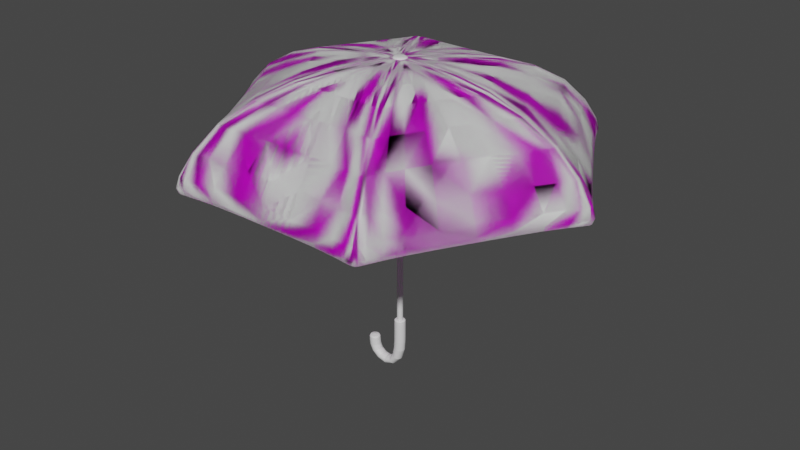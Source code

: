 # Source: umbrella_03_lowpoly_02.blend  (saved by Blender 2.81.16; exported with 4.5.12 LTS)
import bpy
from mathutils import Matrix  # noqa: F401  (used for matrix-valued properties, if any)

bpy.ops.wm.read_factory_settings(use_empty=True)
scene = bpy.context.scene
scene.name = 'Scene'

# ---- collections
col_collection = bpy.data.collections.new('Collection'); scene.collection.children.link(col_collection)

# ---- images (referenced by path relative to the original .blend; pixels are not part of the script)
import os
ASSET_DIR = os.environ.get("B2B_ASSET_DIR", "")  # directory of the original .blend (textures are referenced by path, not embedded)
HERE = os.path.dirname(os.path.abspath(__file__))  # packed textures are extracted next to this script under _unpacked/

def load_image(name, relpath, width, height, colorspace="sRGB"):
    """Load a texture the original file referenced (path relative to the .blend, or extracted next to this script)."""
    p = next((c for c in (os.path.join(HERE, relpath), os.path.join(ASSET_DIR, relpath)) if relpath and os.path.exists(c)), "")
    if p:
        img = bpy.data.images.load(p, check_existing=True)
        img.name = name
    else:  # same state as the original file: an image datablock whose file is absent (Cycles renders it pink)
        img = bpy.data.images.new(name, width, height)
        img.source = "FILE"
        img.filepath = "//" + (relpath or name)
    img.colorspace_settings.name = colorspace
    return img
img_stripes_light_png = load_image('stripes-light.png', 'stripes-light.png', 1024, 1024, 'sRGB')

# ---- materials (node trees are filled in below, after node groups)
mat_top = bpy.data.materials.new('Top')
mat_top.use_transparent_shadow = False
mat_umbrella = bpy.data.materials.new('Umbrella')
mat_umbrella.use_transparent_shadow = False
mat_rod = bpy.data.materials.new('Rod')
mat_rod.use_transparent_shadow = False
mat_handle = bpy.data.materials.new('Handle')
mat_handle.use_transparent_shadow = False

# ---- material node trees
mat_top.use_nodes = True; mat_top.node_tree.nodes.clear()
_N = mat_top.node_tree.nodes; _L = mat_top.node_tree.links
n0 = _N.new('ShaderNodeOutputMaterial'); n0.name = 'Material Output'; n0.location = (300, 300)
n1 = _N.new('ShaderNodeBsdfPrincipled'); n1.name = 'Principled BSDF'; n1.location = (10, 300)
n1.distribution = 'GGX'
n1.subsurface_method = 'BURLEY'
n1.inputs[3].default_value = 1.45
n1.inputs[27].default_value = (0.0, 0.0, 0.0, 1.0)
n1.inputs[28].default_value = 1.0
_L.new(n1.outputs[0], n0.inputs[0])
n0.is_active_output = True
mat_umbrella.use_nodes = True; mat_umbrella.node_tree.nodes.clear()
_N = mat_umbrella.node_tree.nodes; _L = mat_umbrella.node_tree.links
n0 = _N.new('ShaderNodeOutputMaterial'); n0.name = 'Material Output'; n0.location = (300, 300)
n1 = _N.new('ShaderNodeBsdfPrincipled'); n1.name = 'Principled BSDF'; n1.location = (10, 300)
n1.distribution = 'GGX'
n1.subsurface_method = 'BURLEY'
n1.inputs[3].default_value = 1.45
n1.inputs[27].default_value = (0.0, 0.0, 0.0, 1.0)
n1.inputs[28].default_value = 1.0
n2 = _N.new('ShaderNodeTexImage'); n2.name = 'Image Texture'; n2.location = (-291, 269)
n2.image = img_stripes_light_png
_L.new(n1.outputs[0], n0.inputs[0])
_L.new(n2.outputs[0], n1.inputs[0])
n0.is_active_output = True
mat_rod.use_nodes = True; mat_rod.node_tree.nodes.clear()
_N = mat_rod.node_tree.nodes; _L = mat_rod.node_tree.links
n0 = _N.new('ShaderNodeOutputMaterial'); n0.name = 'Material Output'; n0.location = (300, 300)
n1 = _N.new('ShaderNodeBsdfPrincipled'); n1.name = 'Principled BSDF'; n1.location = (10, 300)
n1.distribution = 'GGX'
n1.subsurface_method = 'BURLEY'
n1.inputs[3].default_value = 1.45
n1.inputs[27].default_value = (0.0, 0.0, 0.0, 1.0)
n1.inputs[28].default_value = 1.0
_L.new(n1.outputs[0], n0.inputs[0])
n0.is_active_output = True
mat_handle.use_nodes = True; mat_handle.node_tree.nodes.clear()
_N = mat_handle.node_tree.nodes; _L = mat_handle.node_tree.links
n0 = _N.new('ShaderNodeOutputMaterial'); n0.name = 'Material Output'; n0.location = (300, 300)
n1 = _N.new('ShaderNodeBsdfPrincipled'); n1.name = 'Principled BSDF'; n1.location = (10, 300)
n1.distribution = 'GGX'
n1.subsurface_method = 'BURLEY'
n1.inputs[3].default_value = 1.45
n1.inputs[27].default_value = (0.0, 0.0, 0.0, 1.0)
n1.inputs[28].default_value = 1.0
_L.new(n1.outputs[0], n0.inputs[0])
n0.is_active_output = True

# ---- world
world_world = bpy.data.worlds.new('World'); scene.world = world_world
world_world.use_nodes = True; world_world.node_tree.nodes.clear()
_N = world_world.node_tree.nodes; _L = world_world.node_tree.links
n0 = _N.new('ShaderNodeOutputWorld'); n0.name = 'World Output'; n0.location = (300, 300)
n1 = _N.new('ShaderNodeBackground'); n1.name = 'Background'; n1.location = (10, 300)
n1.inputs[0].default_value = (0.05088, 0.05088, 0.05088, 1.0)
_L.new(n1.outputs[0], n0.inputs[0])
n0.is_active_output = True
world_world.color = (0.05088, 0.05088, 0.05088)
world_world.use_sun_shadow = False
world_world.sun_shadow_jitter_overblur = 0.0

# ---- meshes
me_cylinder_006 = bpy.data.meshes.new('Cylinder.006')
me_cylinder_006.from_pydata([(-0.0002811, 0.09794, -3.141), (-0.0002811, 0.09794, -2.831), (0.03278, 0.09211, -3.141), (0.03278, 0.09211, -2.831), (0.06185, 0.07533, -3.141), (0.06185, 0.07533, -2.831), (0.08343, 0.04961, -3.141), (0.08343, 0.04961, -2.831), (0.09492, 0.01806, -3.141), (0.09492, 0.01806, -2.831), (0.09492, -0.01551, -3.141), (0.09492, -0.01551, -2.831), (0.08343, -0.04705, -3.141), (0.08343, -0.04705, -2.831), (0.06185, -0.07277, -3.141), (0.06185, -0.07277, -2.831), (0.03278, -0.08956, -3.141), (0.03278, -0.08956, -2.831), (-0.0002811, -0.09539, -3.141), (-0.0002811, -0.09539, -2.831), (-0.03334, -0.08956, -3.141), (-0.03334, -0.08956, -2.831), (-0.06242, -0.07277, -3.141), (-0.06242, -0.07277, -2.831), (-0.084, -0.04705, -3.141), (-0.084, -0.04705, -2.831), (-0.09548, -0.01551, -3.141), (-0.09548, -0.01551, -2.831), (-0.09548, 0.01806, -3.141), (-0.09548, 0.01806, -2.831), (-0.084, 0.04961, -3.141), (-0.084, 0.04961, -2.831), (-0.06242, 0.07533, -3.141), (-0.06242, 0.07533, -2.831), (-0.03334, 0.09211, -3.141), (-0.03334, 0.09211, -2.831), (-0.0002811, 0.09794, -3.212), (0.03278, 0.09211, -3.212), (0.06185, 0.07533, -3.212), (0.08343, 0.04961, -3.212), (0.09492, 0.01806, -3.212), (0.09492, -0.01551, -3.212), (0.08343, -0.04705, -3.212), (0.06185, -0.07277, -3.212), (0.03278, -0.08956, -3.212), (-0.0002811, -0.09539, -3.212), (-0.03334, -0.08956, -3.212), (-0.06242, -0.07277, -3.212), (-0.084, -0.04705, -3.212), (-0.09548, -0.01551, -3.212), (-0.09548, 0.01806, -3.212), (-0.084, 0.04961, -3.212), (-0.06242, 0.07533, -3.212), (-0.03334, 0.09211, -3.212), (-0.01371, 0.09794, -3.624), (0.01859, 0.09211, -3.631), (0.047, 0.07533, -3.637), (0.06809, 0.04961, -3.642), (0.07931, 0.01806, -3.644), (0.07931, -0.01551, -3.644), (0.06809, -0.04705, -3.642), (0.047, -0.07277, -3.637), (0.01859, -0.08956, -3.631), (-0.01371, -0.09539, -3.624), (-0.04602, -0.08956, -3.617), (-0.07443, -0.07277, -3.611), (-0.09552, -0.04705, -3.606), (-0.1067, -0.01551, -3.604), (-0.1067, 0.01806, -3.604), (-0.09552, 0.04961, -3.606), (-0.07443, 0.07533, -3.611), (-0.04602, 0.09211, -3.617), (-0.5416, 0.09794, -3.639), (-0.5736, 0.09211, -3.647), (-0.6017, 0.07533, -3.655), (-0.6226, 0.04961, -3.66), (-0.6337, 0.01806, -3.663), (-0.6337, -0.01551, -3.663), (-0.6226, -0.04705, -3.66), (-0.6017, -0.07277, -3.655), (-0.5736, -0.08956, -3.647), (-0.5416, -0.09539, -3.639), (-0.5097, -0.08956, -3.631), (-0.4815, -0.07277, -3.623), (-0.4607, -0.04705, -3.618), (-0.4496, -0.01551, -3.615), (-0.4496, 0.01806, -3.615), (-0.4607, 0.04961, -3.618), (-0.4815, 0.07533, -3.623), (-0.5097, 0.09211, -3.631), (-0.557, 0.09794, -3.431), (-0.5901, 0.09211, -3.431), (-0.6192, 0.07533, -3.431), (-0.6408, 0.04961, -3.431), (-0.6522, 0.01806, -3.431), (-0.6522, -0.01551, -3.431), (-0.6408, -0.04705, -3.431), (-0.6192, -0.07277, -3.431), (-0.5901, -0.08956, -3.431), (-0.557, -0.09539, -3.431), (-0.524, -0.08956, -3.431), (-0.4949, -0.07277, -3.431), (-0.4733, -0.04705, -3.431), (-0.4618, -0.01551, -3.431), (-0.4618, 0.01806, -3.431), (-0.4733, 0.04961, -3.431), (-0.4949, 0.07533, -3.431), (-0.524, 0.09211, -3.431), (-0.557, 0.09794, -3.343), (-0.5901, 0.09211, -3.343), (-0.6192, 0.07533, -3.343), (-0.6408, 0.04961, -3.343), (-0.6522, 0.01806, -3.343), (-0.6522, -0.01551, -3.343), (-0.6408, -0.04705, -3.343), (-0.6192, -0.07277, -3.343), (-0.5901, -0.08956, -3.343), (-0.557, -0.09539, -3.343), (-0.524, -0.08956, -3.343), (-0.4949, -0.07277, -3.343), (-0.4733, -0.04705, -3.343), (-0.4618, -0.01551, -3.343), (-0.4618, 0.01806, -3.343), (-0.4733, 0.04961, -3.343), (-0.4949, 0.07533, -3.343), (-0.524, 0.09211, -3.343), (-0.266, -0.01551, -3.687), (-0.2748, -0.04705, -3.882), (-0.2707, 0.09794, -3.791), (-0.266, 0.01806, -3.687), (-0.2738, -0.07277, -3.859), (-0.2666, 0.04961, -3.7), (-0.2724, -0.08956, -3.827), (-0.2724, 0.09211, -3.827), (-0.2677, 0.07533, -3.723), (-0.2707, -0.09539, -3.791), (-0.2738, 0.07533, -3.859), (-0.2691, 0.09211, -3.755), (-0.2691, -0.08956, -3.755), (-0.2748, 0.04961, -3.882), (-0.2677, -0.07277, -3.723), (-0.2754, 0.01806, -3.895), (-0.2666, -0.04705, -3.7), (-0.2754, -0.01551, -3.895), (-0.0002811, 0.09794, -2.868), (0.03278, 0.09211, -2.868), (0.06185, 0.07533, -2.868), (0.08343, 0.04961, -2.868), (0.09492, 0.01806, -2.868), (0.09492, -0.01551, -2.868), (0.08343, -0.04705, -2.868), (0.06185, -0.07277, -2.868), (0.03278, -0.08956, -2.868), (-0.0002811, -0.09539, -2.868), (-0.03334, -0.08956, -2.868), (-0.06242, -0.07277, -2.868), (-0.084, -0.04705, -2.868), (-0.09548, -0.01551, -2.868), (-0.09548, 0.01806, -2.868), (-0.084, 0.04961, -2.868), (-0.06242, 0.07533, -2.868), (-0.03334, 0.09211, -2.868), (0.7459, 1.4, 1.597), (1.377, 2.521, 1.096), (0.01472, 0.09649, 1.708), (0.1942, 0.4304, 1.707), (1.767, 3.062, 0.1825), (1.668, 3.062, 0.1825), (1.724, 2.987, 0.0532), (1.626, 2.987, 0.0532), (0.9192, 2.462, 1.096), (0.498, 1.4, 1.597), (0.1296, 0.4304, 1.707), (1.114, 3.0, 0.1938), (1.086, 2.928, 0.06402), (-0.0002811, 2.462, 1.096), (-0.0002811, 1.4, 1.597), (-0.7465, 1.4, 1.597), (-1.377, 2.521, 1.096), (-0.01528, 0.09649, 1.708), (-0.0002811, 0.4304, 1.707), (-0.1947, 0.4304, 1.707), (-0.0002811, 3.0, 0.1938), (-1.669, 3.062, 0.1825), (-0.0002811, 2.928, 0.06402), (-1.627, 2.987, 0.0532), (-0.9198, 2.462, 1.096), (-0.4986, 1.4, 1.597), (-0.1301, 0.4304, 1.707), (-1.115, 3.0, 0.1938), (-1.086, 2.928, 0.06402), (-0.05669, 0.094, 1.708), (-1.455, 2.521, 1.096), (-0.808, 1.4, 1.597), (-0.8388, 1.347, 1.597), (-1.494, 2.454, 1.096), (-0.2747, 0.3842, 1.707), (-0.2481, 0.4304, 1.707), (-1.768, 3.062, 0.1825), (-1.817, 2.977, 0.1825), (-1.724, 2.987, 0.0532), (-1.773, 2.903, 0.0532), (-1.672, 2.028, 1.096), (-0.9628, 1.132, 1.597), (-0.307, 0.3283, 1.707), (-2.04, 2.466, 0.1938), (-1.992, 2.405, 0.06402), (-1.616, 0.001279, 1.597), (-2.131, 1.232, 1.096), (-0.08274, 0.04889, 1.708), (-1.212, 0.7008, 1.597), (-1.585, 0.0546, 1.597), (-2.871, 0.06868, 1.096), (-0.3719, 0.2159, 1.707), (-0.4692, 0.04747, 1.707), (-2.597, 1.501, 0.1938), (-3.485, 0.08669, 0.1825), (-3.448, 0.001278, 0.0532), (-2.535, 1.465, 0.06402), (-3.399, 0.08596, 0.0532), (-2.591, 0.4353, 1.096), (-1.461, 0.2693, 1.597), (-0.4369, 0.1034, 1.707), (-3.155, 0.5358, 0.1938), (-3.078, 0.5243, 0.06402), (1.584, 0.0546, 1.597), (2.87, 0.06868, 1.096), (0.08968, 0.03589, 1.708), (0.4686, 0.04747, 1.707), (0.4953, 0.001279, 1.707), (3.485, 0.08669, 0.1825), (3.448, 0.001279, 0.0532), (3.399, 0.08597, 0.0532), (2.59, 0.4353, 1.096), (1.46, 0.2693, 1.597), (0.4363, 0.1034, 1.707), (3.154, 0.5358, 0.1938), (3.078, 0.5243, 0.06402), (0.05613, 0.094, 1.708), (1.454, 2.521, 1.096), (0.8075, 1.4, 1.597), (2.131, 1.232, 1.096), (1.211, 0.7008, 1.597), (0.8383, 1.347, 1.597), (1.493, 2.454, 1.096), (0.07467, 0.06188, 1.708), (0.3714, 0.2159, 1.707), (0.2742, 0.3842, 1.707), (0.2475, 0.4304, 1.707), (2.597, 1.501, 0.1938), (1.816, 2.977, 0.1825), (2.535, 1.465, 0.06402), (1.773, 2.903, 0.0532), (1.671, 2.028, 1.096), (0.9622, 1.132, 1.597), (0.3065, 0.3283, 1.707), (2.04, 2.466, 0.1938), (1.992, 2.405, 0.06402), (-0.05237, -0.09394, 1.708), (-0.7465, -1.398, 1.597), (-1.377, -2.518, 1.096), (-0.01528, -0.09394, 1.708), (-0.1947, -0.4279, 1.707), (-1.768, -3.06, 0.1825), (-1.669, -3.06, 0.1825), (-1.724, -2.985, 0.0532), (-1.627, -2.985, 0.0532), (-0.9198, -2.459, 1.096), (-0.4986, -1.398, 1.597), (-0.1301, -0.4279, 1.707), (-1.115, -2.998, 0.1938), (-1.086, -2.926, 0.06402), (0.05181, -0.09394, 1.708), (-0.0002808, -2.459, 1.096), (-0.0002809, -1.398, 1.597), (0.7459, -1.398, 1.597), (1.377, -2.518, 1.096), (0.01472, -0.09394, 1.708), (-0.000281, -0.4279, 1.707), (0.1942, -0.4279, 1.707), (-0.0002808, -2.998, 0.1938), (1.668, -3.06, 0.1825), (-0.0002808, -2.926, 0.06402), (1.626, -2.985, 0.0532), (0.9192, -2.459, 1.096), (0.498, -1.398, 1.597), (0.1296, -0.4279, 1.707), (1.114, -2.998, 0.1938), (1.086, -2.926, 0.06402), (1.454, -2.518, 1.096), (0.8075, -1.398, 1.597), (0.8383, -1.344, 1.597), (1.493, -2.451, 1.096), (0.07467, -0.05932, 1.708), (0.2742, -0.3817, 1.707), (0.2475, -0.4279, 1.707), (1.767, -3.06, 0.1825), (1.816, -2.974, 0.1825), (1.724, -2.985, 0.0532), (1.773, -2.9, 0.0532), (1.671, -2.025, 1.096), (0.9622, -1.13, 1.597), (0.3065, -0.3257, 1.707), (2.04, -2.463, 0.1938), (1.992, -2.403, 0.06402), (0.1082, -0.001216, 1.708), (2.909, 0.001278, 1.096), (1.615, 0.001278, 1.597), (2.131, -1.229, 1.096), (1.211, -0.6983, 1.597), (1.584, -0.05204, 1.597), (2.87, -0.06612, 1.096), (0.08968, -0.03333, 1.708), (0.3714, -0.2133, 1.707), (0.4686, -0.04491, 1.707), (3.534, 0.001278, 0.1825), (2.597, -1.498, 0.1938), (3.485, -0.08413, 0.1825), (2.535, -1.462, 0.06402), (3.399, -0.08341, 0.0532), (2.59, -0.4328, 1.096), (1.46, -0.2667, 1.597), (0.4363, -0.1009, 1.707), (3.154, -0.5332, 0.1938), (3.078, -0.5218, 0.06402), (-0.1088, -0.001216, 1.708), (-2.91, 0.001278, 1.096), (-1.585, -0.05204, 1.597), (-2.871, -0.06612, 1.096), (-0.4692, -0.04491, 1.707), (-0.4958, 0.001278, 1.707), (-3.535, 0.001278, 0.1825), (-3.485, -0.08413, 0.1825), (-3.399, -0.08341, 0.0532), (-2.591, -0.4328, 1.096), (-0.08737, -0.0383, 1.708), (-1.461, -0.2667, 1.597), (-0.4369, -0.1009, 1.707), (-3.155, -0.5332, 0.1938), (-3.078, -0.5218, 0.06402), (-1.455, -2.518, 1.096), (-0.808, -1.398, 1.597), (-2.131, -1.229, 1.096), (-1.212, -0.6983, 1.597), (-0.8388, -1.344, 1.597), (-1.494, -2.451, 1.096), (-0.3719, -0.2133, 1.707), (-0.2747, -0.3817, 1.707), (-0.2481, -0.4279, 1.707), (-2.597, -1.498, 0.1938), (-1.817, -2.974, 0.1825), (-2.535, -1.462, 0.06402), (-1.773, -2.9, 0.0532), (-1.672, -2.025, 1.096), (-0.9628, -1.13, 1.597), (-0.307, -0.3257, 1.707), (-2.04, -2.463, 0.1938), (-1.992, -2.403, 0.06402), (-0.0002811, 0.05415, -2.923), (0.0178, 0.05097, -2.923), (0.03371, 0.04178, -2.923), (0.04551, 0.02772, -2.923), (0.05179, 0.01046, -2.923), (0.05179, -0.007903, -2.923), (0.04551, -0.02516, -2.923), (0.03371, -0.03923, -2.923), (0.0178, -0.04841, -2.923), (-0.0002811, -0.0516, -2.923), (-0.01837, -0.04841, -2.923), (-0.03427, -0.03923, -2.923), (-0.04607, -0.02516, -2.923), (-0.05235, -0.007903, -2.923), (-0.05235, 0.01046, -2.923), (-0.04607, 0.02772, -2.923), (-0.03427, 0.04178, -2.923), (-0.01837, 0.05097, -2.923), (-0.01837, 0.05097, 1.131), (-0.03427, 0.04178, 1.131), (-0.04607, 0.02772, 1.131), (-0.05235, 0.01046, 1.131), (-0.05235, -0.007903, 1.131), (-0.04607, -0.02516, 1.131), (-0.03427, -0.03923, 1.131), (-0.01837, -0.04841, 1.131), (-0.0002811, -0.0516, 1.131), (0.0178, -0.04841, 1.131), (0.03371, -0.03923, 1.131), (0.04551, -0.02516, 1.131), (0.05179, -0.007903, 1.131), (0.05179, 0.01046, 1.131), (0.04551, 0.02772, 1.131), (0.03371, 0.04178, 1.131), (0.0178, 0.05097, 1.131), (-0.0002811, 0.05415, 1.131), (0.05179, -0.007903, -2.896), (-0.01837, -0.04841, -2.896), (-0.04607, 0.02772, -2.896), (0.04551, 0.02772, -2.896), (0.0178, -0.04841, -2.896), (-0.05235, -0.007903, -2.896), (0.0178, 0.05097, -2.896), (-0.0002811, 0.05415, -2.896), (0.04551, -0.02516, -2.896), (-0.03427, -0.03923, -2.896), (-0.03427, 0.04178, -2.896), (0.05179, 0.01046, -2.896), (-0.0002811, -0.0516, -2.896), (-0.05235, 0.01046, -2.896), (0.03371, 0.04178, -2.896), (0.03371, -0.03923, -2.896), (-0.04607, -0.02516, -2.896), (-0.01837, 0.05097, -2.896), (-0.0002811, 0.05415, 1.024), (-0.01837, 0.05097, 1.024), (-0.04607, -0.02516, 1.024), (0.03371, -0.03923, 1.024), (0.03371, 0.04178, 1.024), (0.0178, 0.05097, 1.024), (-0.05235, 0.01046, 1.024), (-0.05235, -0.007903, 1.024), (-0.0002811, -0.0516, 1.024), (0.0178, -0.04841, 1.024), (0.05179, 0.01046, 1.024), (0.04551, 0.02772, 1.024), (-0.03427, 0.04178, 1.024), (-0.04607, 0.02772, 1.024), (-0.03427, -0.03923, 1.024), (-0.01837, -0.04841, 1.024), (0.04551, -0.02516, 1.024), (0.05179, -0.007903, 1.024), (-0.0002811, 0.1226, 1.706), (-0.0467, 0.1133, 1.706), (-0.08605, 0.08705, 1.706), (-0.1123, 0.0477, 1.706), (-0.1216, 0.001278, 1.706), (-0.1123, -0.04514, 1.706), (-0.08605, -0.08449, 1.706), (-0.0467, -0.1108, 1.706), (-0.0002811, -0.12, 1.706), (0.04614, -0.1108, 1.706), (0.08549, -0.08449, 1.706), (0.1118, -0.04514, 1.706), (0.121, 0.001278, 1.706), (0.1118, 0.0477, 1.706), (0.08549, 0.08705, 1.706), (0.04614, 0.1133, 1.706), (-0.0002811, 0.1044, 1.739), (-0.03973, 0.09652, 1.739), (-0.07318, 0.07417, 1.739), (-0.09552, 0.04073, 1.739), (-0.1034, 0.001278, 1.739), (-0.09552, -0.03817, 1.739), (-0.07318, -0.07162, 1.739), (-0.03973, -0.09396, 1.739), (-0.0002811, -0.1018, 1.739), (0.03917, -0.09396, 1.739), (0.07261, -0.07162, 1.739), (0.09496, -0.03817, 1.739), (0.1028, 0.001278, 1.739), (0.09496, 0.04073, 1.739), (0.07261, 0.07417, 1.739), (0.03917, 0.09652, 1.739), (-0.0002811, 0.001278, 1.739), (0.7459, 1.4, 1.597), (1.377, 2.521, 1.096), (0.01472, 0.09649, 1.708), (0.1942, 0.4304, 1.707), (1.767, 3.062, 0.1825), (1.668, 3.062, 0.1825), (1.724, 2.987, 0.0532), (1.626, 2.987, 0.0532), (0.9192, 2.462, 1.096), (0.498, 1.4, 1.597), (0.1296, 0.4304, 1.707), (1.114, 3.0, 0.1938), (1.086, 2.928, 0.06402), (-0.0002811, 2.462, 1.096), (-0.0002811, 1.4, 1.597), (-0.7465, 1.4, 1.597), (-1.377, 2.521, 1.096), (-0.01528, 0.09649, 1.708), (-0.0002811, 0.4304, 1.707), (-0.1947, 0.4304, 1.707), (-0.0002811, 3.0, 0.1938), (-1.669, 3.062, 0.1825), (-0.0002811, 2.928, 0.06402), (-1.627, 2.987, 0.0532), (-0.9198, 2.462, 1.096), (-0.4986, 1.4, 1.597), (-0.1301, 0.4304, 1.707), (-1.115, 3.0, 0.1938), (-1.086, 2.928, 0.06402), (-0.05669, 0.094, 1.708), (-1.455, 2.521, 1.096), (-0.808, 1.4, 1.597), (-0.8388, 1.347, 1.597), (-1.494, 2.454, 1.096), (-0.2747, 0.3842, 1.707), (-0.2481, 0.4304, 1.707), (-1.768, 3.062, 0.1825), (-1.817, 2.977, 0.1825), (-1.724, 2.987, 0.0532), (-1.773, 2.903, 0.0532), (-1.672, 2.028, 1.096), (-0.9628, 1.132, 1.597), (-0.307, 0.3283, 1.707), (-2.04, 2.466, 0.1938), (-1.992, 2.405, 0.06402), (-1.616, 0.001279, 1.597), (-2.131, 1.232, 1.096), (-0.08274, 0.04889, 1.708), (-1.212, 0.7008, 1.597), (-1.585, 0.0546, 1.597), (-2.871, 0.06868, 1.096), (-0.3719, 0.2159, 1.707), (-0.4692, 0.04747, 1.707), (-2.597, 1.501, 0.1938), (-3.485, 0.08669, 0.1825), (-3.448, 0.001278, 0.0532), (-2.535, 1.465, 0.06402), (-3.399, 0.08596, 0.0532), (-2.591, 0.4353, 1.096), (-1.461, 0.2693, 1.597), (-0.4369, 0.1034, 1.707), (-3.155, 0.5358, 0.1938), (-3.078, 0.5243, 0.06402), (1.584, 0.0546, 1.597), (2.87, 0.06868, 1.096), (0.08968, 0.03589, 1.708), (0.4686, 0.04747, 1.707), (0.4953, 0.001279, 1.707), (3.485, 0.08669, 0.1825), (3.448, 0.001279, 0.0532), (3.399, 0.08597, 0.0532), (2.59, 0.4353, 1.096), (1.46, 0.2693, 1.597), (0.4363, 0.1034, 1.707), (3.154, 0.5358, 0.1938), (3.078, 0.5243, 0.06402), (0.05613, 0.094, 1.708), (1.454, 2.521, 1.096), (0.8075, 1.4, 1.597), (2.131, 1.232, 1.096), (1.211, 0.7008, 1.597), (0.8383, 1.347, 1.597), (1.493, 2.454, 1.096), (0.07467, 0.06188, 1.708), (0.3714, 0.2159, 1.707), (0.2742, 0.3842, 1.707), (0.2475, 0.4304, 1.707), (2.597, 1.501, 0.1938), (1.816, 2.977, 0.1825), (2.535, 1.465, 0.06402), (1.773, 2.903, 0.0532), (1.671, 2.028, 1.096), (0.9622, 1.132, 1.597), (0.3065, 0.3283, 1.707), (2.04, 2.466, 0.1938), (1.992, 2.405, 0.06402), (-0.05237, -0.09394, 1.708), (-0.7465, -1.398, 1.597), (-1.377, -2.518, 1.096), (-0.01528, -0.09394, 1.708), (-0.1947, -0.4279, 1.707), (-1.768, -3.06, 0.1825), (-1.669, -3.06, 0.1825), (-1.724, -2.985, 0.0532), (-1.627, -2.985, 0.0532), (-0.9198, -2.459, 1.096), (-0.4986, -1.398, 1.597), (-0.1301, -0.4279, 1.707), (-1.115, -2.998, 0.1938), (-1.086, -2.926, 0.06402), (0.05181, -0.09394, 1.708), (-0.0002808, -2.459, 1.096), (-0.0002809, -1.398, 1.597), (0.7459, -1.398, 1.597), (1.377, -2.518, 1.096), (0.01472, -0.09394, 1.708), (-0.000281, -0.4279, 1.707), (0.1942, -0.4279, 1.707), (-0.0002808, -2.998, 0.1938), (1.668, -3.06, 0.1825), (-0.0002808, -2.926, 0.06402), (1.626, -2.985, 0.0532), (0.9192, -2.459, 1.096), (0.498, -1.398, 1.597), (0.1296, -0.4279, 1.707), (1.114, -2.998, 0.1938), (1.086, -2.926, 0.06402), (1.454, -2.518, 1.096), (0.8075, -1.398, 1.597), (0.8383, -1.344, 1.597), (1.493, -2.451, 1.096), (0.07467, -0.05932, 1.708), (0.2742, -0.3817, 1.707), (0.2475, -0.4279, 1.707), (1.767, -3.06, 0.1825), (1.816, -2.974, 0.1825), (1.724, -2.985, 0.0532), (1.773, -2.9, 0.0532), (1.671, -2.025, 1.096), (0.9622, -1.13, 1.597), (0.3065, -0.3257, 1.707), (2.04, -2.463, 0.1938), (1.992, -2.403, 0.06402), (0.1082, -0.001216, 1.708), (2.909, 0.001278, 1.096), (1.615, 0.001278, 1.597), (2.131, -1.229, 1.096), (1.211, -0.6983, 1.597), (1.584, -0.05204, 1.597), (2.87, -0.06612, 1.096), (0.08968, -0.03333, 1.708), (0.3714, -0.2133, 1.707), (0.4686, -0.04491, 1.707), (3.534, 0.001278, 0.1825), (2.597, -1.498, 0.1938), (3.485, -0.08413, 0.1825), (2.535, -1.462, 0.06402), (3.399, -0.08341, 0.0532), (2.59, -0.4328, 1.096), (1.46, -0.2667, 1.597), (0.4363, -0.1009, 1.707), (3.154, -0.5332, 0.1938), (3.078, -0.5218, 0.06402), (-0.1088, -0.001216, 1.708), (-2.91, 0.001278, 1.096), (-1.585, -0.05204, 1.597), (-2.871, -0.06612, 1.096), (-0.4692, -0.04491, 1.707), (-0.4958, 0.001278, 1.707), (-3.535, 0.001278, 0.1825), (-3.485, -0.08413, 0.1825), (-3.399, -0.08341, 0.0532), (-2.591, -0.4328, 1.096), (-0.08737, -0.0383, 1.708), (-1.461, -0.2667, 1.597), (-0.4369, -0.1009, 1.707), (-3.155, -0.5332, 0.1938), (-3.078, -0.5218, 0.06402), (-1.455, -2.518, 1.096), (-0.808, -1.398, 1.597), (-2.131, -1.229, 1.096), (-1.212, -0.6983, 1.597), (-0.8388, -1.344, 1.597), (-1.494, -2.451, 1.096), (-0.3719, -0.2133, 1.707), (-0.2747, -0.3817, 1.707), (-0.2481, -0.4279, 1.707), (-2.597, -1.498, 0.1938), (-1.817, -2.974, 0.1825), (-2.535, -1.462, 0.06402), (-1.773, -2.9, 0.0532), (-1.672, -2.025, 1.096), (-0.9628, -1.13, 1.597), (-0.307, -0.3257, 1.707), (-2.04, -2.463, 0.1938), (-1.992, -2.403, 0.06402)], [], [(144, 1, 3, 145), (145, 3, 5, 146), (146, 5, 7, 147), (147, 7, 9, 148), (148, 9, 11, 149), (149, 11, 13, 150), (150, 13, 15, 151), (151, 15, 17, 152), (152, 17, 19, 153), (153, 19, 21, 154), (154, 21, 23, 155), (155, 23, 25, 156), (156, 25, 27, 157), (157, 27, 29, 158), (158, 29, 31, 159), (159, 31, 33, 160), (3, 1, 35, 33, 31, 29, 27, 25, 23, 21, 19, 17, 15, 13, 11, 9, 7, 5), (160, 33, 35, 161), (161, 35, 1, 144), (4, 6, 39, 38), (48, 49, 67, 66), (14, 16, 44, 43), (0, 2, 37, 36), (24, 26, 49, 48), (34, 0, 36, 53), (10, 12, 42, 41), (20, 22, 47, 46), (30, 32, 52, 51), (6, 8, 40, 39), (16, 18, 45, 44), (26, 28, 50, 49), (2, 4, 38, 37), (12, 14, 43, 42), (22, 24, 48, 47), (32, 34, 53, 52), (8, 10, 41, 40), (18, 20, 46, 45), (28, 30, 51, 50), (41, 42, 60, 59), (49, 50, 68, 67), (42, 43, 61, 60), (50, 51, 69, 68), (43, 44, 62, 61), (36, 37, 55, 54), (51, 52, 70, 69), (44, 45, 63, 62), (37, 38, 56, 55), (52, 53, 71, 70), (45, 46, 64, 63), (38, 39, 57, 56), (53, 36, 54, 71), (46, 47, 65, 64), (39, 40, 58, 57), (47, 48, 66, 65), (40, 41, 59, 58), (86, 87, 105, 104), (126, 129, 86, 85), (127, 130, 79, 78), (129, 131, 87, 86), (130, 132, 80, 79), (128, 133, 73, 72), (131, 134, 88, 87), (132, 135, 81, 80), (133, 136, 74, 73), (134, 137, 89, 88), (135, 138, 82, 81), (136, 139, 75, 74), (137, 128, 72, 89), (138, 140, 83, 82), (139, 141, 76, 75), (140, 142, 84, 83), (141, 143, 77, 76), (142, 126, 85, 84), (105, 106, 124, 123), (79, 80, 98, 97), (72, 73, 91, 90), (87, 88, 106, 105), (80, 81, 99, 98), (73, 74, 92, 91), (88, 89, 107, 106), (81, 82, 100, 99), (74, 75, 93, 92), (89, 72, 90, 107), (82, 83, 101, 100), (75, 76, 94, 93), (83, 84, 102, 101), (76, 77, 95, 94), (84, 85, 103, 102), (77, 78, 96, 95), (85, 86, 104, 103), (78, 79, 97, 96), (108, 109, 110, 111, 112, 113, 114, 115, 116, 117, 118, 119, 120, 121, 122, 123, 124, 125), (98, 99, 117, 116), (91, 92, 110, 109), (106, 107, 125, 124), (99, 100, 118, 117), (92, 93, 111, 110), (107, 90, 108, 125), (100, 101, 119, 118), (93, 94, 112, 111), (101, 102, 120, 119), (94, 95, 113, 112), (102, 103, 121, 120), (95, 96, 114, 113), (103, 104, 122, 121), (96, 97, 115, 114), (104, 105, 123, 122), (97, 98, 116, 115), (90, 91, 109, 108), (67, 126, 142, 66), (59, 143, 141, 58), (66, 142, 140, 65), (58, 141, 139, 57), (65, 140, 138, 64), (54, 128, 137, 71), (57, 139, 136, 56), (64, 138, 135, 63), (71, 137, 134, 70), (56, 136, 133, 55), (63, 135, 132, 62), (70, 134, 131, 69), (55, 133, 128, 54), (62, 132, 130, 61), (69, 131, 129, 68), (61, 130, 127, 60), (68, 129, 126, 67), (143, 127, 78, 77), (60, 127, 143, 59), (34, 161, 144, 0), (32, 160, 161, 34), (30, 159, 160, 32), (28, 158, 159, 30), (26, 157, 158, 28), (24, 156, 157, 26), (22, 155, 156, 24), (20, 154, 155, 22), (18, 153, 154, 20), (16, 152, 153, 18), (14, 151, 152, 16), (12, 150, 151, 14), (10, 149, 150, 12), (8, 148, 149, 10), (6, 147, 148, 8), (4, 146, 147, 6), (2, 145, 146, 4), (0, 144, 145, 2), (170, 175, 176, 171), (172, 180, 179), (248, 165, 164, 238), (239, 163, 162, 240), (240, 162, 165, 248), (171, 176, 180, 172), (170, 173, 182, 175), (239, 166, 167, 163), (173, 174, 184, 182), (166, 168, 169, 167), (167, 169, 174, 173), (163, 167, 173, 170), (162, 171, 172, 165), (165, 172, 179, 164), (163, 170, 171, 162), (186, 187, 176, 175), (188, 179, 180), (197, 191, 179, 181), (192, 193, 177, 178), (193, 197, 181, 177), (187, 188, 180, 176), (186, 175, 182, 189), (192, 178, 183, 198), (189, 182, 184, 190), (198, 183, 185, 200), (183, 189, 190, 185), (178, 186, 189, 183), (177, 181, 188, 187), (181, 179, 188), (178, 177, 187, 186), (202, 208, 210, 203), (204, 213, 209), (197, 196, 209, 191), (192, 195, 194, 193), (193, 194, 196, 197), (203, 210, 213, 204), (202, 205, 215, 208), (192, 198, 199, 195), (205, 206, 218, 215), (198, 200, 201, 199), (199, 201, 206, 205), (195, 199, 205, 202), (194, 203, 204, 196), (196, 204, 209), (195, 202, 203, 194), (220, 221, 210, 208), (222, 209, 213), (330, 325, 209, 214), (326, 207, 211, 212), (207, 330, 214, 211), (221, 222, 213, 210), (220, 208, 215, 223), (326, 212, 216, 331), (223, 215, 218, 224), (331, 216, 219, 217), (216, 223, 224, 219), (212, 220, 223, 216), (211, 214, 222, 221), (214, 209, 222), (212, 211, 221, 220), (233, 241, 242, 234), (235, 246, 245), (229, 228, 227, 305), (306, 226, 225, 307), (307, 225, 228, 229), (234, 242, 246, 235), (233, 236, 249, 241), (306, 315, 230, 226), (236, 237, 251, 249), (315, 231, 232, 230), (230, 232, 237, 236), (226, 230, 236, 233), (225, 234, 235, 228), (228, 235, 245, 227), (226, 233, 234, 225), (253, 254, 242, 241), (255, 245, 246), (248, 238, 245, 247), (239, 240, 243, 244), (240, 248, 247, 243), (254, 255, 246, 242), (253, 241, 249, 256), (239, 244, 250, 166), (256, 249, 251, 257), (166, 250, 252, 168), (250, 256, 257, 252), (244, 253, 256, 250), (243, 247, 255, 254), (247, 245, 255), (244, 243, 254, 253), (267, 273, 274, 268), (269, 278, 261), (348, 262, 261, 258), (340, 260, 259, 341), (341, 259, 262, 348), (268, 274, 278, 269), (267, 270, 280, 273), (340, 263, 264, 260), (270, 271, 282, 280), (263, 265, 266, 264), (264, 266, 271, 270), (260, 264, 270, 267), (259, 268, 269, 262), (262, 269, 261), (260, 267, 268, 259), (284, 285, 274, 273), (286, 261, 278), (295, 272, 277, 279), (289, 290, 275, 276), (290, 295, 279, 275), (285, 286, 278, 274), (284, 273, 280, 287), (289, 276, 281, 296), (287, 280, 282, 288), (296, 281, 283, 298), (281, 287, 288, 283), (276, 284, 287, 281), (275, 279, 286, 285), (279, 277, 261, 286), (276, 275, 285, 284), (300, 308, 309, 301), (302, 313, 293), (295, 294, 293, 272), (289, 292, 291, 290), (290, 291, 294, 295), (301, 309, 313, 302), (300, 303, 316, 308), (289, 296, 297, 292), (303, 304, 318, 316), (296, 298, 299, 297), (297, 299, 304, 303), (292, 297, 303, 300), (291, 301, 302, 294), (294, 302, 293), (292, 300, 301, 291), (320, 321, 309, 308), (322, 293, 313), (229, 305, 312, 314), (306, 307, 310, 311), (307, 229, 314, 310), (321, 322, 313, 309), (320, 308, 316, 323), (306, 311, 317, 315), (323, 316, 318, 324), (315, 317, 319, 231), (317, 323, 324, 319), (311, 320, 323, 317), (310, 314, 322, 321), (314, 312, 293, 322), (311, 310, 321, 320), (334, 342, 343, 336), (337, 346, 335), (330, 329, 335, 325), (326, 328, 327, 207), (207, 327, 329, 330), (336, 343, 346, 337), (334, 338, 349, 342), (326, 331, 332, 328), (338, 339, 351, 349), (331, 217, 333, 332), (332, 333, 339, 338), (328, 332, 338, 334), (327, 336, 337, 329), (329, 337, 335), (328, 334, 336, 327), (353, 354, 343, 342), (355, 335, 346), (348, 258, 335, 347), (340, 341, 344, 345), (341, 348, 347, 344), (354, 355, 346, 343), (353, 342, 349, 356), (340, 345, 350, 263), (356, 349, 351, 357), (263, 350, 352, 265), (350, 356, 357, 352), (345, 353, 356, 350), (344, 347, 355, 354), (347, 335, 355), (345, 344, 354, 353), (364, 363, 394, 402), (368, 369, 370, 371, 372, 373, 374, 375, 358, 359, 360, 361, 362, 363, 364, 365, 366, 367), (373, 372, 407, 396), (363, 362, 405, 394), (374, 373, 396, 404), (368, 367, 406, 395), (375, 374, 404, 411), (370, 369, 403, 410), (365, 364, 402, 409), (360, 359, 400, 408), (372, 371, 399, 407), (369, 368, 395, 403), (367, 366, 398, 406), (362, 361, 397, 405), (358, 375, 411, 401), (359, 358, 401, 400), (428, 429, 388, 387), (366, 365, 409, 398), (361, 360, 408, 397), (425, 418, 379, 378), (429, 422, 389, 388), (424, 425, 378, 377), (427, 420, 384, 383), (413, 424, 377, 376), (414, 426, 382, 381), (415, 428, 387, 386), (416, 417, 392, 391), (418, 419, 380, 379), (426, 427, 383, 382), (420, 421, 385, 384), (422, 423, 390, 389), (412, 413, 376, 393), (417, 412, 393, 392), (421, 415, 386, 385), (423, 416, 391, 390), (419, 414, 381, 380), (392, 393, 376, 377, 378, 379, 380, 381, 382, 383, 384, 385, 386, 387, 388, 389, 390, 391), (399, 410, 414, 419), (397, 408, 416, 423), (398, 409, 415, 421), (400, 401, 412, 417), (401, 411, 413, 412), (405, 397, 423, 422), (406, 398, 421, 420), (403, 395, 427, 426), (407, 399, 419, 418), (408, 400, 417, 416), (409, 402, 428, 415), (410, 403, 426, 414), (411, 404, 424, 413), (395, 406, 420, 427), (404, 396, 425, 424), (394, 405, 422, 429), (396, 407, 418, 425), (402, 394, 429, 428), (371, 370, 410, 399), (459, 460, 462), (431, 432, 448, 447), (439, 440, 456, 455), (432, 433, 449, 448), (440, 441, 457, 456), (433, 434, 450, 449), (441, 442, 458, 457), (434, 435, 451, 450), (442, 443, 459, 458), (435, 436, 452, 451), (443, 444, 460, 459), (436, 437, 453, 452), (444, 445, 461, 460), (437, 438, 454, 453), (430, 431, 447, 446), (445, 430, 446, 461), (438, 439, 455, 454), (452, 453, 462), (460, 461, 462), (453, 454, 462), (446, 447, 462), (461, 446, 462), (454, 455, 462), (447, 448, 462), (455, 456, 462), (448, 449, 462), (456, 457, 462), (449, 450, 462), (457, 458, 462), (450, 451, 462), (458, 459, 462), (451, 452, 462), (245, 238, 164, 179, 191, 209, 325, 335, 258, 261, 277, 272, 293, 312, 305, 227), (471, 472, 477, 476), (473, 480, 481), (549, 539, 465, 466), (540, 541, 463, 464), (541, 549, 466, 463), (472, 473, 481, 477), (471, 476, 483, 474), (540, 464, 468, 467), (474, 483, 485, 475), (467, 468, 470, 469), (468, 474, 475, 470), (464, 471, 474, 468), (463, 466, 473, 472), (466, 465, 480, 473), (464, 463, 472, 471), (487, 476, 477, 488), (489, 481, 480), (498, 482, 480, 492), (493, 479, 478, 494), (494, 478, 482, 498), (488, 477, 481, 489), (487, 490, 483, 476), (493, 499, 484, 479), (490, 491, 485, 483), (499, 501, 486, 484), (484, 486, 491, 490), (479, 484, 490, 487), (478, 488, 489, 482), (482, 489, 480), (479, 487, 488, 478), (503, 504, 511, 509), (505, 510, 514), (498, 492, 510, 497), (493, 494, 495, 496), (494, 498, 497, 495), (504, 505, 514, 511), (503, 509, 516, 506), (493, 496, 500, 499), (506, 516, 519, 507), (499, 500, 502, 501), (500, 506, 507, 502), (496, 503, 506, 500), (495, 497, 505, 504), (497, 510, 505), (496, 495, 504, 503), (521, 509, 511, 522), (523, 514, 510), (631, 515, 510, 626), (627, 513, 512, 508), (508, 512, 515, 631), (522, 511, 514, 523), (521, 524, 516, 509), (627, 632, 517, 513), (524, 525, 519, 516), (632, 518, 520, 517), (517, 520, 525, 524), (513, 517, 524, 521), (512, 522, 523, 515), (515, 523, 510), (513, 521, 522, 512), (534, 535, 543, 542), (536, 546, 547), (530, 606, 528, 529), (607, 608, 526, 527), (608, 530, 529, 526), (535, 536, 547, 543), (534, 542, 550, 537), (607, 527, 531, 616), (537, 550, 552, 538), (616, 531, 533, 532), (531, 537, 538, 533), (527, 534, 537, 531), (526, 529, 536, 535), (529, 528, 546, 536), (527, 526, 535, 534), (554, 542, 543, 555), (556, 547, 546), (549, 548, 546, 539), (540, 545, 544, 541), (541, 544, 548, 549), (555, 543, 547, 556), (554, 557, 550, 542), (540, 467, 551, 545), (557, 558, 552, 550), (467, 469, 553, 551), (551, 553, 558, 557), (545, 551, 557, 554), (544, 555, 556, 548), (548, 556, 546), (545, 554, 555, 544), (568, 569, 575, 574), (570, 562, 579), (649, 559, 562, 563), (641, 642, 560, 561), (642, 649, 563, 560), (569, 570, 579, 575), (568, 574, 581, 571), (641, 561, 565, 564), (571, 581, 583, 572), (564, 565, 567, 566), (565, 571, 572, 567), (561, 568, 571, 565), (560, 563, 570, 569), (563, 562, 570), (561, 560, 569, 568), (585, 574, 575, 586), (587, 579, 562), (596, 580, 578, 573), (590, 577, 576, 591), (591, 576, 580, 596), (586, 575, 579, 587), (585, 588, 581, 574), (590, 597, 582, 577), (588, 589, 583, 581), (597, 599, 584, 582), (582, 584, 589, 588), (577, 582, 588, 585), (576, 586, 587, 580), (580, 587, 562, 578), (577, 585, 586, 576), (601, 602, 610, 609), (603, 594, 614), (596, 573, 594, 595), (590, 591, 592, 593), (591, 596, 595, 592), (602, 603, 614, 610), (601, 609, 617, 604), (590, 593, 598, 597), (604, 617, 619, 605), (597, 598, 600, 599), (598, 604, 605, 600), (593, 601, 604, 598), (592, 595, 603, 602), (595, 594, 603), (593, 592, 602, 601), (621, 609, 610, 622), (623, 614, 594), (530, 615, 613, 606), (607, 612, 611, 608), (608, 611, 615, 530), (622, 610, 614, 623), (621, 624, 617, 609), (607, 616, 618, 612), (624, 625, 619, 617), (616, 532, 620, 618), (618, 620, 625, 624), (612, 618, 624, 621), (611, 622, 623, 615), (615, 623, 594, 613), (612, 621, 622, 611), (635, 637, 644, 643), (638, 636, 647), (631, 626, 636, 630), (627, 508, 628, 629), (508, 631, 630, 628), (637, 638, 647, 644), (635, 643, 650, 639), (627, 629, 633, 632), (639, 650, 652, 640), (632, 633, 634, 518), (633, 639, 640, 634), (629, 635, 639, 633), (628, 630, 638, 637), (630, 636, 638), (629, 628, 637, 635), (654, 643, 644, 655), (656, 647, 636), (649, 648, 636, 559), (641, 646, 645, 642), (642, 645, 648, 649), (655, 644, 647, 656), (654, 657, 650, 643), (641, 564, 651, 646), (657, 658, 652, 650), (564, 566, 653, 651), (651, 653, 658, 657), (646, 651, 657, 654), (645, 655, 656, 648), (648, 656, 636), (646, 654, 655, 645), (546, 528, 606, 613, 594, 573, 578, 562, 559, 636, 626, 510, 492, 480, 465, 539)])
me_cylinder_006.polygons.foreach_set('use_smooth', [0, 0, 0, 0, 0, 0, 0, 0, 0, 0, 0, 0, 0, 0, 0, 0, 0, 0, 0, 0, 0, 0, 0, 0, 0, 0, 0, 0, 0, 0, 0, 0, 0, 0, 0, 0, 0, 0, 0, 0, 0, 0, 0, 0, 0, 0, 0, 0, 0, 0, 0, 0, 0, 0, 0, 0, 0, 0, 0, 0, 0, 0, 0, 0, 0, 0, 0, 0, 0, 0, 0, 0, 0, 0, 0, 0, 0, 0, 0, 0, 0, 0, 0, 0, 0, 0, 0, 0, 0, 0, 0, 0, 0, 0, 0, 0, 0, 0, 0, 0, 0, 0, 0, 0, 0, 0, 0, 0, 0, 0, 0, 0, 0, 0, 0, 0, 0, 0, 0, 0, 0, 0, 0, 0, 0, 0, 0, 0, 0, 0, 0, 0, 0, 0, 0, 0, 0, 0, 0, 0, 0, 0, 0, 0, 0, 0, 1, 1, 1, 1, 1, 1, 1, 1, 1, 1, 1, 1, 1, 1, 1, 1, 1, 1, 1, 1, 1, 1, 1, 1, 1, 1, 1, 1, 1, 1, 1, 1, 1, 1, 1, 1, 1, 1, 1, 1, 1, 1, 1, 1, 1, 1, 1, 1, 1, 1, 1, 1, 1, 1, 1, 1, 1, 1, 1, 1, 1, 1, 1, 1, 1, 1, 1, 1, 1, 1, 1, 1, 1, 1, 1, 1, 1, 1, 1, 1, 1, 1, 1, 1, 1, 1, 1, 1, 1, 1, 1, 1, 1, 1, 1, 1, 1, 1, 1, 1, 1, 1, 1, 1, 1, 1, 1, 1, 1, 1, 1, 1, 1, 1, 1, 1, 1, 1, 1, 1, 1, 1, 1, 1, 1, 1, 1, 1, 1, 1, 1, 1, 1, 1, 1, 1, 1, 1, 1, 1, 1, 1, 1, 1, 1, 1, 1, 1, 1, 1, 1, 1, 1, 1, 1, 1, 1, 1, 1, 1, 1, 1, 1, 1, 1, 1, 1, 1, 1, 1, 1, 1, 1, 1, 1, 1, 1, 1, 1, 1, 0, 0, 0, 0, 0, 0, 0, 0, 0, 0, 0, 0, 0, 0, 0, 0, 0, 0, 0, 0, 0, 0, 0, 0, 0, 0, 0, 0, 0, 0, 0, 0, 0, 0, 0, 0, 0, 0, 0, 0, 0, 0, 0, 0, 0, 0, 0, 0, 0, 0, 0, 0, 0, 0, 0, 0, 1, 1, 1, 1, 1, 1, 1, 1, 1, 1, 1, 1, 1, 1, 1, 1, 1, 1, 1, 1, 1, 1, 1, 1, 1, 1, 1, 1, 1, 1, 1, 1, 1, 1, 1, 1, 1, 1, 1, 1, 1, 1, 1, 1, 1, 1, 1, 1, 1, 1, 1, 1, 1, 1, 1, 1, 1, 1, 1, 1, 1, 1, 1, 1, 1, 1, 1, 1, 1, 1, 1, 1, 1, 1, 1, 1, 1, 1, 1, 1, 1, 1, 1, 1, 1, 1, 1, 1, 1, 1, 1, 1, 1, 1, 1, 1, 1, 1, 1, 1, 1, 1, 1, 1, 1, 1, 1, 1, 1, 1, 1, 1, 1, 1, 1, 1, 1, 1, 1, 1, 1, 1, 1, 1, 1, 1, 1, 1, 1, 1, 1, 1, 1, 1, 1, 1, 1, 1, 1, 1, 1, 1, 1, 1, 1, 1, 1, 1, 1, 1, 1, 1, 1, 1, 1, 1, 1, 1, 1, 1, 1, 1, 1, 1, 1, 1, 1, 1, 1, 1, 1, 1, 1, 1, 1, 1, 1, 1, 1, 1, 1, 1, 1, 1, 1, 1, 1, 1, 1, 1, 1, 1, 1, 1, 1, 1, 1, 1, 1, 1, 1, 1, 1, 1, 1, 1, 1, 1, 1, 1, 1, 1, 1, 1])
me_cylinder_006.polygons.foreach_set('material_index', [3, 3, 3, 3, 3, 3, 3, 3, 3, 3, 3, 3, 3, 3, 3, 3, 3, 3, 3, 3, 3, 3, 3, 3, 3, 3, 3, 3, 3, 3, 3, 3, 3, 3, 3, 3, 3, 3, 3, 3, 3, 3, 3, 3, 3, 3, 3, 3, 3, 3, 3, 3, 3, 3, 3, 3, 3, 3, 3, 3, 3, 3, 3, 3, 3, 3, 3, 3, 3, 3, 3, 3, 3, 3, 3, 3, 3, 3, 3, 3, 3, 3, 3, 3, 3, 3, 3, 3, 3, 3, 3, 3, 3, 3, 3, 3, 3, 3, 3, 3, 3, 3, 3, 3, 3, 3, 3, 3, 3, 3, 3, 3, 3, 3, 3, 3, 3, 3, 3, 3, 3, 3, 3, 3, 3, 3, 3, 3, 3, 3, 3, 3, 3, 3, 3, 3, 3, 3, 3, 3, 3, 3, 3, 3, 3, 3, 1, 1, 1, 1, 1, 1, 1, 1, 1, 1, 1, 1, 1, 1, 1, 1, 1, 1, 1, 1, 1, 1, 1, 1, 1, 1, 1, 1, 1, 1, 1, 1, 1, 1, 1, 1, 1, 1, 1, 1, 1, 1, 1, 1, 1, 1, 1, 1, 1, 1, 1, 1, 1, 1, 1, 1, 1, 1, 1, 1, 1, 1, 1, 1, 1, 1, 1, 1, 1, 1, 1, 1, 1, 1, 1, 1, 1, 1, 1, 1, 1, 1, 1, 1, 1, 1, 1, 1, 1, 1, 1, 1, 1, 1, 1, 1, 1, 1, 1, 1, 1, 1, 1, 1, 1, 1, 1, 1, 1, 1, 1, 1, 1, 1, 1, 1, 1, 1, 1, 1, 1, 1, 1, 1, 1, 1, 1, 1, 1, 1, 1, 1, 1, 1, 1, 1, 1, 1, 1, 1, 1, 1, 1, 1, 1, 1, 1, 1, 1, 1, 1, 1, 1, 1, 1, 1, 1, 1, 1, 1, 1, 1, 1, 1, 1, 1, 1, 1, 1, 1, 1, 1, 1, 1, 1, 1, 1, 1, 1, 1, 2, 2, 2, 2, 2, 2, 2, 2, 2, 2, 2, 2, 2, 2, 2, 2, 2, 2, 2, 2, 2, 2, 2, 2, 2, 2, 2, 2, 2, 2, 2, 2, 2, 2, 2, 2, 2, 2, 2, 2, 2, 2, 2, 2, 2, 2, 2, 2, 2, 2, 2, 2, 2, 2, 2, 2, 0, 0, 0, 0, 0, 0, 0, 0, 0, 0, 0, 0, 0, 0, 0, 0, 0, 0, 0, 0, 0, 0, 0, 0, 0, 0, 0, 0, 0, 0, 0, 0, 1, 0, 0, 0, 0, 0, 0, 0, 0, 0, 0, 0, 0, 0, 0, 0, 0, 0, 0, 0, 0, 0, 0, 0, 0, 0, 0, 0, 0, 0, 0, 0, 0, 0, 0, 0, 0, 0, 0, 0, 0, 0, 0, 0, 0, 0, 0, 0, 0, 0, 0, 0, 0, 0, 0, 0, 0, 0, 0, 0, 0, 0, 0, 0, 0, 0, 0, 0, 0, 0, 0, 0, 0, 0, 0, 0, 0, 0, 0, 0, 0, 0, 0, 0, 0, 0, 0, 0, 0, 0, 0, 0, 0, 0, 0, 0, 0, 0, 0, 0, 0, 0, 0, 0, 0, 0, 0, 0, 0, 0, 0, 0, 0, 0, 0, 0, 0, 0, 0, 0, 0, 0, 0, 0, 0, 0, 0, 0, 0, 0, 0, 0, 0, 0, 0, 0, 0, 0, 0, 0, 0, 0, 0, 0, 0, 0, 0, 0, 0, 0, 0, 0, 0, 0, 0, 0, 0, 0, 0, 0, 0, 0, 0, 0, 0, 0, 0, 0, 0, 0, 0, 0, 0, 0, 0, 0, 0, 0, 0, 0, 0, 0])
_uv = me_cylinder_006.uv_layers.new(name='UVMap')
_uv.uv.foreach_set('vector', [0.9204, 0.03703, 0.9173, 0.03703, 0.9173, 0.04013, 0.9204, 0.04013, 0.9153, 0.03703, 0.9121, 0.03703, 0.9121, 0.04013, 0.9153, 0.04013, 0.9204, 0.03193, 0.9173, 0.03193, 0.9173, 0.03503, 0.9204, 0.03503, 0.9153, 0.03193, 0.9121, 0.03193, 0.9121, 0.03503, 0.9153, 0.03503, 0.9307, 0.03703, 0.9276, 0.03703, 0.9276, 0.04013, 0.9307, 0.04013, 0.9256, 0.03703, 0.9224, 0.03703, 0.9224, 0.04013, 0.9256, 0.04013, 0.9307, 0.03193, 0.9276, 0.03193, 0.9276, 0.03503, 0.9307, 0.03503, 0.9256, 0.03193, 0.9224, 0.03193, 0.9224, 0.03503, 0.9256, 0.03503, 0.9204, 0.04724, 0.9173, 0.04724, 0.9173, 0.05034, 0.9204, 0.05034, 0.9153, 0.04724, 0.9121, 0.04724, 0.9121, 0.05034, 0.9153, 0.05034, 0.9204, 0.04214, 0.9173, 0.04214, 0.9173, 0.04524, 0.9204, 0.04524, 0.9153, 0.04214, 0.9121, 0.04214, 0.9121, 0.04524, 0.9153, 0.04524, 0.9307, 0.04724, 0.9276, 0.04724, 0.9276, 0.05034, 0.9307, 0.05034, 0.9256, 0.04724, 0.9224, 0.04724, 0.9224, 0.05034, 0.9256, 0.05034, 0.9307, 0.04214, 0.9276, 0.04214, 0.9276, 0.04524, 0.9307, 0.04524, 0.9256, 0.04214, 0.9224, 0.04214, 0.9224, 0.04524, 0.9256, 0.04524, 0.3147, 0.03346, 0.3147, 0.02672, 0.3171, 0.02039, 0.3215, 0.01523, 0.3275, 0.01186, 0.3343, 0.01069, 0.3411, 0.01186, 0.3471, 0.01523, 0.3516, 0.02039, 0.3539, 0.02672, 0.3539, 0.03346, 0.3516, 0.0398, 0.3471, 0.04496, 0.3411, 0.04833, 0.3343, 0.0495, 0.3275, 0.04833, 0.3215, 0.04496, 0.3171, 0.0398, 0.941, 0.01663, 0.9379, 0.01663, 0.9379, 0.01973, 0.941, 0.01973, 0.9359, 0.01663, 0.9327, 0.01663, 0.9327, 0.01973, 0.9359, 0.01973, 0.941, 0.01152, 0.9379, 0.01152, 0.9379, 0.01462, 0.941, 0.01462, 0.9359, 0.01152, 0.9327, 0.01152, 0.9327, 0.01462, 0.9359, 0.01462, 0.9514, 0.01663, 0.9482, 0.01663, 0.9482, 0.01973, 0.9514, 0.01973, 0.9462, 0.01663, 0.9431, 0.01663, 0.9431, 0.01973, 0.9462, 0.01973, 0.9514, 0.01152, 0.9482, 0.01152, 0.9482, 0.01462, 0.9514, 0.01462, 0.9462, 0.01152, 0.9431, 0.01152, 0.9431, 0.01462, 0.9462, 0.01462, 0.941, 0.02683, 0.9379, 0.02683, 0.9379, 0.02993, 0.941, 0.02993, 0.9359, 0.02683, 0.9327, 0.02683, 0.9327, 0.02993, 0.9359, 0.02993, 0.941, 0.02173, 0.9379, 0.02173, 0.9379, 0.02483, 0.941, 0.02483, 0.9359, 0.02173, 0.9327, 0.02173, 0.9327, 0.02483, 0.9359, 0.02483, 0.9514, 0.02683, 0.9482, 0.02683, 0.9482, 0.02993, 0.9514, 0.02993, 0.9462, 0.02683, 0.9431, 0.02683, 0.9431, 0.02993, 0.9462, 0.02993, 0.9514, 0.02173, 0.9482, 0.02173, 0.9482, 0.02483, 0.9514, 0.02483, 0.9462, 0.02173, 0.9431, 0.02173, 0.9431, 0.02483, 0.9462, 0.02483, 0.9204, 0.01663, 0.9173, 0.01663, 0.9173, 0.01973, 0.9204, 0.01973, 0.9153, 0.01663, 0.9121, 0.01663, 0.9121, 0.01973, 0.9153, 0.01973, 0.9204, 0.01152, 0.9173, 0.01152, 0.9173, 0.01462, 0.9204, 0.01462, 0.9153, 0.01152, 0.9121, 0.01152, 0.9121, 0.01462, 0.9153, 0.01462, 0.9307, 0.01663, 0.9276, 0.01663, 0.9276, 0.01973, 0.9307, 0.01973, 0.9256, 0.01663, 0.9224, 0.01663, 0.9224, 0.01973, 0.9256, 0.01973, 0.9307, 0.01152, 0.9276, 0.01152, 0.9276, 0.01462, 0.9307, 0.01462, 0.9256, 0.01152, 0.9224, 0.01152, 0.9224, 0.01462, 0.9256, 0.01462, 0.9204, 0.02683, 0.9173, 0.02683, 0.9173, 0.02993, 0.9204, 0.02993, 0.9153, 0.02683, 0.9121, 0.02683, 0.9121, 0.02993, 0.9153, 0.02993, 0.9204, 0.02173, 0.9173, 0.02173, 0.9173, 0.02483, 0.9204, 0.02483, 0.9153, 0.02173, 0.9121, 0.02173, 0.9121, 0.02483, 0.9153, 0.02483, 0.9307, 0.02683, 0.9276, 0.02683, 0.9276, 0.02993, 0.9307, 0.02993, 0.9256, 0.02683, 0.9224, 0.02683, 0.9224, 0.02993, 0.9256, 0.02993, 0.9307, 0.02173, 0.9276, 0.02173, 0.9276, 0.02483, 0.9307, 0.02483, 0.9256, 0.02173, 0.9224, 0.02173, 0.9224, 0.02483, 0.9256, 0.02483, 0.9823, 0.03703, 0.9791, 0.03703, 0.9791, 0.04013, 0.9823, 0.04013, 0.9771, 0.03703, 0.974, 0.03703, 0.974, 0.04013, 0.9771, 0.04013, 0.9823, 0.03193, 0.9791, 0.03193, 0.9791, 0.03503, 0.9823, 0.03503, 0.9771, 0.03193, 0.974, 0.03193, 0.974, 0.03503, 0.9771, 0.03503, 0.9926, 0.03703, 0.9894, 0.03703, 0.9894, 0.04013, 0.9926, 0.04013, 0.9874, 0.03703, 0.9843, 0.03703, 0.9843, 0.04013, 0.9874, 0.04013, 0.9926, 0.03193, 0.9894, 0.03193, 0.9894, 0.03503, 0.9926, 0.03503, 0.3385, 0.0515, 0.3353, 0.0515, 0.3353, 0.09032, 0.3385, 0.09032, 0.07747, 0.01778, 0.07431, 0.01778, 0.07431, 0.09741, 0.07747, 0.09741, 0.9823, 0.05234, 0.9791, 0.05234, 0.9791, 0.09115, 0.9823, 0.09115, 0.9771, 0.05234, 0.974, 0.05234, 0.974, 0.09115, 0.9771, 0.09115, 0.9926, 0.05234, 0.9894, 0.05234, 0.9894, 0.09115, 0.9926, 0.09115, 0.9874, 0.05234, 0.9843, 0.05234, 0.9843, 0.09115, 0.9874, 0.09115, 0.9617, 0.05234, 0.9585, 0.05234, 0.9585, 0.09115, 0.9617, 0.09115, 0.9565, 0.05234, 0.9534, 0.05234, 0.9534, 0.09115, 0.9565, 0.09115, 0.972, 0.05234, 0.9688, 0.05234, 0.9688, 0.09115, 0.972, 0.09115, 0.9668, 0.05234, 0.9637, 0.05234, 0.9637, 0.09115, 0.9668, 0.09115, 0.07231, 0.01778, 0.06916, 0.01778, 0.06916, 0.09741, 0.07231, 0.09741, 0.3024, 0.01069, 0.2992, 0.01069, 0.2992, 0.0495, 0.3024, 0.0495, 0.2972, 0.01069, 0.2941, 0.01069, 0.2941, 0.0495, 0.2972, 0.0495, 0.08778, 0.01778, 0.08462, 0.01778, 0.08462, 0.09741, 0.08778, 0.09741, 0.3127, 0.01069, 0.3095, 0.01069, 0.3095, 0.0495, 0.3127, 0.0495, 0.08262, 0.01778, 0.07947, 0.01778, 0.07947, 0.09741, 0.08262, 0.09741, 0.3075, 0.01069, 0.3044, 0.01069, 0.3044, 0.0495, 0.3075, 0.0495, 0.9874, 0.03193, 0.9843, 0.03193, 0.9843, 0.03503, 0.9874, 0.03503, 0.9823, 0.04724, 0.9791, 0.04724, 0.9791, 0.05034, 0.9823, 0.05034, 0.9771, 0.04724, 0.974, 0.04724, 0.974, 0.05034, 0.9771, 0.05034, 0.9823, 0.04214, 0.9791, 0.04214, 0.9791, 0.04524, 0.9823, 0.04524, 0.9771, 0.04214, 0.974, 0.04214, 0.974, 0.04524, 0.9771, 0.04524, 0.9926, 0.04724, 0.9894, 0.04724, 0.9894, 0.05034, 0.9926, 0.05034, 0.9874, 0.04724, 0.9843, 0.04724, 0.9843, 0.05034, 0.9874, 0.05034, 0.9926, 0.04214, 0.9894, 0.04214, 0.9894, 0.04524, 0.9926, 0.04524, 0.9874, 0.04214, 0.9843, 0.04214, 0.9843, 0.04524, 0.9874, 0.04524, 0.9617, 0.03703, 0.9585, 0.03703, 0.9585, 0.04013, 0.9617, 0.04013, 0.9565, 0.03703, 0.9534, 0.03703, 0.9534, 0.04013, 0.9565, 0.04013, 0.9617, 0.03193, 0.9585, 0.03193, 0.9585, 0.03503, 0.9617, 0.03503, 0.9565, 0.03193, 0.9534, 0.03193, 0.9534, 0.03503, 0.9565, 0.03503, 0.972, 0.03703, 0.9688, 0.03703, 0.9688, 0.04013, 0.972, 0.04013, 0.9668, 0.03703, 0.9637, 0.03703, 0.9637, 0.04013, 0.9668, 0.04013, 0.972, 0.03193, 0.9688, 0.03193, 0.9688, 0.03503, 0.972, 0.03503, 0.9668, 0.03193, 0.9637, 0.03193, 0.9637, 0.03503, 0.9668, 0.03503, 0.9617, 0.04724, 0.9585, 0.04724, 0.9585, 0.05034, 0.9617, 0.05034, 0.2441, 0.05152, 0.2464, 0.05785, 0.2464, 0.06459, 0.2441, 0.07093, 0.2396, 0.07609, 0.2336, 0.07946, 0.2268, 0.08063, 0.22, 0.07946, 0.214, 0.07609, 0.2096, 0.07093, 0.2072, 0.06459, 0.2072, 0.05785, 0.2096, 0.05152, 0.214, 0.04636, 0.22, 0.04299, 0.2268, 0.04182, 0.2336, 0.04299, 0.2396, 0.04636, 0.9565, 0.04724, 0.9534, 0.04724, 0.9534, 0.05034, 0.9565, 0.05034, 0.9617, 0.04214, 0.9585, 0.04214, 0.9585, 0.04524, 0.9617, 0.04524, 0.9565, 0.04214, 0.9534, 0.04214, 0.9534, 0.04524, 0.9565, 0.04524, 0.972, 0.04724, 0.9688, 0.04724, 0.9688, 0.05034, 0.972, 0.05034, 0.9668, 0.04724, 0.9637, 0.04724, 0.9637, 0.05034, 0.9668, 0.05034, 0.972, 0.04214, 0.9688, 0.04214, 0.9688, 0.04524, 0.972, 0.04524, 0.9668, 0.04214, 0.9637, 0.04214, 0.9637, 0.04524, 0.9668, 0.04524, 0.9823, 0.01663, 0.9791, 0.01663, 0.9791, 0.01973, 0.9823, 0.01973, 0.9771, 0.01663, 0.974, 0.01663, 0.974, 0.01973, 0.9771, 0.01973, 0.9823, 0.01152, 0.9791, 0.01152, 0.9791, 0.01462, 0.9823, 0.01462, 0.9771, 0.01152, 0.974, 0.01152, 0.974, 0.01462, 0.9771, 0.01462, 0.9926, 0.01663, 0.9894, 0.01663, 0.9894, 0.01973, 0.9926, 0.01973, 0.9874, 0.01663, 0.9843, 0.01663, 0.9843, 0.01973, 0.9874, 0.01973, 0.9926, 0.01152, 0.9894, 0.01152, 0.9894, 0.01462, 0.9926, 0.01462, 0.9874, 0.01152, 0.9843, 0.01152, 0.9843, 0.01462, 0.9874, 0.01462, 0.9823, 0.02683, 0.9791, 0.02683, 0.9791, 0.02993, 0.9823, 0.02993, 0.9771, 0.02683, 0.974, 0.02683, 0.974, 0.02993, 0.9771, 0.02993, 0.2818, 0.0495, 0.2818, 0.01069, 0.2786, 0.01069, 0.2786, 0.0495, 0.05685, 0.09741, 0.05685, 0.01778, 0.0537, 0.01778, 0.0537, 0.09741, 0.2766, 0.0495, 0.2766, 0.01069, 0.2735, 0.01069, 0.2735, 0.0495, 0.05169, 0.09741, 0.05169, 0.01778, 0.04854, 0.01778, 0.04854, 0.09741, 0.2921, 0.0495, 0.2921, 0.01069, 0.2889, 0.01069, 0.2889, 0.0495, 0.2869, 0.0495, 0.2869, 0.01069, 0.2838, 0.01069, 0.2838, 0.0495, 0.06716, 0.09741, 0.06716, 0.01778, 0.064, 0.01778, 0.064, 0.09741, 0.3024, 0.09032, 0.3024, 0.0515, 0.2992, 0.0515, 0.2992, 0.09032, 0.2972, 0.09032, 0.2972, 0.0515, 0.2941, 0.0515, 0.2941, 0.09032, 0.3127, 0.09032, 0.3127, 0.0515, 0.3095, 0.0515, 0.3095, 0.09032, 0.3075, 0.09032, 0.3075, 0.0515, 0.3044, 0.0515, 0.3044, 0.09032, 0.2818, 0.09032, 0.2818, 0.0515, 0.2786, 0.0515, 0.2786, 0.09032, 0.2766, 0.09032, 0.2766, 0.0515, 0.2735, 0.0515, 0.2735, 0.09032, 0.2921, 0.09032, 0.2921, 0.0515, 0.2889, 0.0515, 0.2889, 0.09032, 0.2869, 0.09032, 0.2869, 0.0515, 0.2838, 0.0515, 0.2838, 0.09032, 0.062, 0.09741, 0.062, 0.01778, 0.05885, 0.01778, 0.05885, 0.09741, 0.3405, 0.0546, 0.3591, 0.0546, 0.3591, 0.0515, 0.3405, 0.0515, 0.02407, 0.02169, 0.02091, 0.02169, 0.02091, 0.1013, 0.02407, 0.1013, 0.01891, 0.1013, 0.01891, 0.02169, 0.01576, 0.02169, 0.01576, 0.1013, 0.9823, 0.02173, 0.9791, 0.02173, 0.9791, 0.02483, 0.9823, 0.02483, 0.9771, 0.02173, 0.974, 0.02173, 0.974, 0.02483, 0.9771, 0.02483, 0.9926, 0.02683, 0.9894, 0.02683, 0.9894, 0.02993, 0.9926, 0.02993, 0.9874, 0.02683, 0.9843, 0.02683, 0.9843, 0.02993, 0.9874, 0.02993, 0.9926, 0.02173, 0.9894, 0.02173, 0.9894, 0.02483, 0.9926, 0.02483, 0.9874, 0.02173, 0.9843, 0.02173, 0.9843, 0.02483, 0.9874, 0.02483, 0.9617, 0.01663, 0.9585, 0.01663, 0.9585, 0.01973, 0.9617, 0.01973, 0.9565, 0.01663, 0.9534, 0.01663, 0.9534, 0.01973, 0.9565, 0.01973, 0.9617, 0.01152, 0.9585, 0.01152, 0.9585, 0.01462, 0.9617, 0.01462, 0.9565, 0.01152, 0.9534, 0.01152, 0.9534, 0.01462, 0.9565, 0.01462, 0.972, 0.01663, 0.9688, 0.01663, 0.9688, 0.01973, 0.972, 0.01973, 0.9668, 0.01663, 0.9637, 0.01663, 0.9637, 0.01973, 0.9668, 0.01973, 0.972, 0.01152, 0.9688, 0.01152, 0.9688, 0.01462, 0.972, 0.01462, 0.9668, 0.01152, 0.9637, 0.01152, 0.9637, 0.01462, 0.9668, 0.01462, 0.9617, 0.02683, 0.9585, 0.02683, 0.9585, 0.02993, 0.9617, 0.02993, 0.9565, 0.02683, 0.9534, 0.02683, 0.9534, 0.02993, 0.9565, 0.02993, 0.9617, 0.02173, 0.9585, 0.02173, 0.9585, 0.02483, 0.9617, 0.02483, 0.9565, 0.02173, 0.9534, 0.02173, 0.9534, 0.02483, 0.9565, 0.02483, -0.4195, 0.1993, -0.2604, 0.1993, -0.2604, 0.4721, -0.4195, 0.4721, 0.7696, 0.06501, 0.8059, 0.04729, 0.8626, 0.1513, -0.5021, 0.8395, -0.4869, 0.8395, -0.4869, 0.9055, -0.5021, 0.9055, -0.5021, 0.1993, -0.4869, 0.1993, -0.4869, 0.4721, -0.5021, 0.4721, -0.5021, 0.4721, -0.4869, 0.4721, -0.4869, 0.8395, -0.5021, 0.8395, -0.4195, 0.4721, -0.2604, 0.4721, -0.2604, 0.8395, -0.4195, 0.8395, -0.4195, 0.1993, -0.4195, 0.02345, -0.2604, 0.02345, -0.2604, 0.1993, -0.5021, 0.1993, -0.5021, 0.02345, -0.4869, 0.02345, -0.4869, 0.1993, -0.4195, 0.02345, -0.4195, -0.002672, -0.2604, -0.002672, -0.2604, 0.02345, -0.5021, 0.02345, -0.5021, -0.002672, -0.4869, -0.002672, -0.4869, 0.02345, -0.4869, 0.02345, -0.4869, -0.002672, -0.4195, -0.002672, -0.4195, 0.02345, -0.4869, 0.1993, -0.4869, 0.02345, -0.4195, 0.02345, -0.4195, 0.1993, -0.4869, 0.4721, -0.4195, 0.4721, -0.4195, 0.8395, -0.4869, 0.8395, -0.4869, 0.8395, -0.4195, 0.8395, -0.4195, 0.9055, -0.4869, 0.9055, -0.4869, 0.1993, -0.4195, 0.1993, -0.4195, 0.4721, -0.4869, 0.4721, -0.1013, 0.1993, -0.1013, 0.4721, -0.2604, 0.4721, -0.2604, 0.1993, 0.8421, 0.02947, 0.8626, 0.1513, 0.8059, 0.04729, -0.006529, 0.8395, -0.006529, 0.9067, -0.02172, 0.9067, -0.02172, 0.8395, -0.006529, 0.1993, -0.006529, 0.4721, -0.02172, 0.4721, -0.02172, 0.1993, -0.006529, 0.4721, -0.006529, 0.8395, -0.02172, 0.8395, -0.02172, 0.4721, -0.1013, 0.4721, -0.1013, 0.8395, -0.2604, 0.8395, -0.2604, 0.4721, -0.1013, 0.1993, -0.2604, 0.1993, -0.2604, 0.02345, -0.1013, 0.02345, -0.006529, 0.1993, -0.02172, 0.1993, -0.02172, 0.02345, -0.006529, 0.02345, -0.1013, 0.02345, -0.2604, 0.02345, -0.2604, -0.002672, -0.1013, -0.002672, -0.006529, 0.02345, -0.02172, 0.02345, -0.02172, -0.002672, -0.006529, -0.002672, -0.02172, 0.02345, -0.1013, 0.02345, -0.1013, -0.002672, -0.02172, -0.002672, -0.02172, 0.1993, -0.1013, 0.1993, -0.1013, 0.02345, -0.02172, 0.02345, -0.02172, 0.4721, -0.02172, 0.8395, -0.1013, 0.8395, -0.1013, 0.4721, 0.8626, 0.01997, 0.8626, 0.1513, 0.8421, 0.02947, -0.02172, 0.1993, -0.02172, 0.4721, -0.1013, 0.4721, -0.1013, 0.1993, 0.08863, 0.1993, 0.2477, 0.1993, 0.2477, 0.4721, 0.08863, 0.4721, 0.7677, 0.06198, 0.8023, 0.04288, 0.8616, 0.1422, -0.006529, 0.8395, 0.00903, 0.8395, 0.00903, 0.9067, -0.006529, 0.9067, -0.006529, 0.1993, 0.00903, 0.1993, 0.00903, 0.4721, -0.006529, 0.4721, -0.006529, 0.4721, 0.00903, 0.4721, 0.00903, 0.8395, -0.006529, 0.8395, 0.08863, 0.4721, 0.2477, 0.4721, 0.2477, 0.8395, 0.08863, 0.8395, 0.08863, 0.1993, 0.08863, 0.02345, 0.2477, 0.02345, 0.2477, 0.1993, -0.006529, 0.1993, -0.006529, 0.02345, 0.00903, 0.02345, 0.00903, 0.1993, 0.08863, 0.02345, 0.08863, -0.002672, 0.2477, -0.002672, 0.2477, 0.02345, -0.006529, 0.02345, -0.006529, -0.002672, 0.00903, -0.002672, 0.00903, 0.02345, 0.00903, 0.02345, 0.00903, -0.002672, 0.08863, -0.002672, 0.08863, 0.02345, 0.00903, 0.1993, 0.00903, 0.02345, 0.08863, 0.02345, 0.08863, 0.1993, 0.00903, 0.4721, 0.08863, 0.4721, 0.08863, 0.8395, 0.00903, 0.8395, 0.7484, 0.0733, 0.7677, 0.06198, 0.8616, 0.1422, 0.00903, 0.1993, 0.08863, 0.1993, 0.08863, 0.4721, 0.00903, 0.4721, 0.4068, 0.1993, 0.4068, 0.4721, 0.2477, 0.4721, 0.2477, 0.1993, 0.836, 0.02297, 0.8616, 0.1422, 0.8023, 0.04288, 0.5022, 0.8395, 0.5022, 0.9069, 0.4864, 0.9069, 0.4864, 0.8395, 0.5022, 0.1993, 0.5022, 0.4721, 0.4864, 0.4721, 0.4864, 0.1993, 0.5022, 0.4721, 0.5022, 0.8395, 0.4864, 0.8395, 0.4864, 0.4721, 0.4068, 0.4721, 0.4068, 0.8395, 0.2477, 0.8395, 0.2477, 0.4721, 0.4068, 0.1993, 0.2477, 0.1993, 0.2477, 0.02345, 0.4068, 0.02345, 0.5022, 0.1993, 0.4864, 0.1993, 0.4864, 0.02345, 0.5022, 0.02345, 0.4068, 0.02345, 0.2477, 0.02345, 0.2477, -0.002672, 0.4068, -0.002672, 0.5022, 0.02345, 0.4864, 0.02345, 0.4864, -0.002672, 0.5022, -0.002672, 0.4864, 0.02345, 0.4068, 0.02345, 0.4068, -0.002672, 0.4864, -0.002672, 0.4864, 0.1993, 0.4068, 0.1993, 0.4068, 0.02345, 0.4864, 0.02345, 0.4864, 0.4721, 0.4864, 0.8395, 0.4068, 0.8395, 0.4068, 0.4721, 0.8552, 0.01224, 0.8616, 0.1422, 0.836, 0.02297, 0.4864, 0.1993, 0.4864, 0.4721, 0.4068, 0.4721, 0.4068, 0.1993, -0.9149, 0.1993, -0.7558, 0.1993, -0.7558, 0.4721, -0.9149, 0.4721, 0.7633, 0.07468, 0.7991, 0.05322, 0.8655, 0.1537, -0.9975, 0.8395, -0.9823, 0.8395, -0.9823, 0.905, -0.9975, 0.905, -0.9975, 0.1993, -0.9823, 0.1993, -0.9823, 0.4721, -0.9975, 0.4721, -0.9975, 0.4721, -0.9823, 0.4721, -0.9823, 0.8395, -0.9975, 0.8395, -0.9149, 0.4721, -0.7558, 0.4721, -0.7558, 0.8395, -0.9149, 0.8395, -0.9149, 0.1993, -0.9149, 0.02345, -0.7558, 0.02345, -0.7558, 0.1993, -0.9975, 0.1993, -0.9975, 0.02345, -0.9823, 0.02345, -0.9823, 0.1993, -0.9149, 0.02345, -0.9149, -0.002672, -0.7558, -0.002672, -0.7558, 0.02345, -0.9975, 0.02345, -0.9975, -0.002672, -0.9823, -0.002672, -0.9823, 0.02345, -0.9823, 0.02345, -0.9823, -0.002672, -0.9149, -0.002672, -0.9149, 0.02345, -0.9823, 0.1993, -0.9823, 0.02345, -0.9149, 0.02345, -0.9149, 0.1993, -0.9823, 0.4721, -0.9149, 0.4721, -0.9149, 0.8395, -0.9823, 0.8395, -0.9823, 0.8395, -0.9149, 0.8395, -0.9149, 0.905, -0.9823, 0.905, -0.9823, 0.1993, -0.9149, 0.1993, -0.9149, 0.4721, -0.9823, 0.4721, -0.5967, 0.1993, -0.5967, 0.4721, -0.7558, 0.4721, -0.7558, 0.1993, 0.8349, 0.0319, 0.8655, 0.1537, 0.7991, 0.05322, -0.5021, 0.8395, -0.5021, 0.9055, -0.5171, 0.9055, -0.5171, 0.8395, -0.5021, 0.1993, -0.5021, 0.4721, -0.5171, 0.4721, -0.5171, 0.1993, -0.5021, 0.4721, -0.5021, 0.8395, -0.5171, 0.8395, -0.5171, 0.4721, -0.5967, 0.4721, -0.5967, 0.8395, -0.7558, 0.8395, -0.7558, 0.4721, -0.5967, 0.1993, -0.7558, 0.1993, -0.7558, 0.02345, -0.5967, 0.02345, -0.5021, 0.1993, -0.5171, 0.1993, -0.5171, 0.02345, -0.5021, 0.02345, -0.5967, 0.02345, -0.7558, 0.02345, -0.7558, -0.002672, -0.5967, -0.002672, -0.5021, 0.02345, -0.5171, 0.02345, -0.5171, -0.002672, -0.5021, -0.002672, -0.5171, 0.02345, -0.5967, 0.02345, -0.5967, -0.002672, -0.5171, -0.002672, -0.5171, 0.1993, -0.5967, 0.1993, -0.5967, 0.02345, -0.5171, 0.02345, -0.5171, 0.4721, -0.5171, 0.8395, -0.5967, 0.8395, -0.5967, 0.4721, 0.8553, 0.02052, 0.8655, 0.1537, 0.8349, 0.0319, -0.5171, 0.1993, -0.5171, 0.4721, -0.5967, 0.4721, -0.5967, 0.1993, 1.105, 0.1993, 1.265, 0.1993, 1.265, 0.4721, 1.105, 0.4721, 0.7771, 0.05958, 0.8103, 0.04222, 0.8596, 0.1392, 1.011, 0.8395, 1.026, 0.8395, 1.026, 0.907, 1.011, 0.907, 1.011, 0.1993, 1.026, 0.1993, 1.026, 0.4721, 1.011, 0.4721, 1.011, 0.4721, 1.026, 0.4721, 1.026, 0.8395, 1.011, 0.8395, 1.105, 0.4721, 1.265, 0.4721, 1.265, 0.8395, 1.105, 0.8395, 1.105, 0.1993, 1.105, 0.02345, 1.265, 0.02345, 1.265, 0.1993, 1.011, 0.1993, 1.011, 0.02345, 1.026, 0.02345, 1.026, 0.1993, 1.105, 0.02345, 1.105, -0.002672, 1.265, -0.002672, 1.265, 0.02345, 1.011, 0.02345, 1.011, -0.002672, 1.026, -0.002672, 1.026, 0.02345, 1.026, 0.02345, 1.026, -0.002672, 1.105, -0.002672, 1.105, 0.02345, 1.026, 0.1993, 1.026, 0.02345, 1.105, 0.02345, 1.105, 0.1993, 1.026, 0.4721, 1.105, 0.4721, 1.105, 0.8395, 1.026, 0.8395, 0.7585, 0.06989, 0.7771, 0.05958, 0.8596, 0.1392, 1.026, 0.1993, 1.105, 0.1993, 1.105, 0.4721, 1.026, 0.4721, 1.424, 0.1993, 1.424, 0.4721, 1.265, 0.4721, 1.265, 0.1993, 0.8431, 0.02504, 0.8596, 0.1392, 0.8103, 0.04222, 1.506, 0.8395, 1.506, 0.9055, 1.491, 0.9055, 1.491, 0.8395, 1.506, 0.1993, 1.506, 0.4721, 1.491, 0.4721, 1.491, 0.1993, 1.506, 0.4721, 1.506, 0.8395, 1.491, 0.8395, 1.491, 0.4721, 1.424, 0.4721, 1.424, 0.8395, 1.265, 0.8395, 1.265, 0.4721, 1.424, 0.1993, 1.265, 0.1993, 1.265, 0.02345, 1.424, 0.02345, 1.506, 0.1993, 1.491, 0.1993, 1.491, 0.02345, 1.506, 0.02345, 1.424, 0.02345, 1.265, 0.02345, 1.265, -0.002672, 1.424, -0.002672, 1.506, 0.02345, 1.491, 0.02345, 1.491, -0.002672, 1.506, -0.002672, 1.491, 0.02345, 1.424, 0.02345, 1.424, -0.002672, 1.491, -0.002672, 1.491, 0.1993, 1.424, 0.1993, 1.424, 0.02345, 1.491, 0.02345, 1.491, 0.4721, 1.491, 0.8395, 1.424, 0.8395, 1.424, 0.4721, 1.491, 0.8395, 1.491, 0.9055, 1.424, 0.9055, 1.424, 0.8395, 1.491, 0.1993, 1.491, 0.4721, 1.424, 0.4721, 1.424, 0.1993, 1.601, 0.1993, 1.76, 0.1993, 1.76, 0.4721, 1.601, 0.4721, 0.7879, 0.06456, 0.8204, 0.04685, 0.8688, 0.1417, 1.506, 0.8395, 1.521, 0.8395, 1.521, 0.9055, 1.506, 0.9055, 1.506, 0.1993, 1.521, 0.1993, 1.521, 0.4721, 1.506, 0.4721, 1.506, 0.4721, 1.521, 0.4721, 1.521, 0.8395, 1.506, 0.8395, 1.601, 0.4721, 1.76, 0.4721, 1.76, 0.8395, 1.601, 0.8395, 1.601, 0.1993, 1.601, 0.02345, 1.76, 0.02345, 1.76, 0.1993, 1.506, 0.1993, 1.506, 0.02345, 1.521, 0.02345, 1.521, 0.1993, 1.601, 0.02345, 1.601, -0.002672, 1.76, -0.002672, 1.76, 0.02345, 1.506, 0.02345, 1.506, -0.002672, 1.521, -0.002672, 1.521, 0.02345, 1.521, 0.02345, 1.521, -0.002672, 1.601, -0.002672, 1.601, 0.02345, 1.521, 0.1993, 1.521, 0.02345, 1.601, 0.02345, 1.601, 0.1993, 1.521, 0.4721, 1.601, 0.4721, 1.601, 0.8395, 1.521, 0.8395, 0.7698, 0.07514, 0.7879, 0.06456, 0.8688, 0.1417, 1.521, 0.1993, 1.601, 0.1993, 1.601, 0.4721, 1.521, 0.4721, 1.919, 0.1993, 1.919, 0.4721, 1.76, 0.4721, 1.76, 0.1993, 0.8528, 0.02945, 0.8688, 0.1417, 0.8204, 0.04685, 2.002, 0.8395, 2.002, 0.905, 1.986, 0.905, 1.986, 0.8395, 2.002, 0.1993, 2.002, 0.4721, 1.986, 0.4721, 1.986, 0.1993, 2.002, 0.4721, 2.002, 0.8395, 1.986, 0.8395, 1.986, 0.4721, 1.919, 0.4721, 1.919, 0.8395, 1.76, 0.8395, 1.76, 0.4721, 1.919, 0.1993, 1.76, 0.1993, 1.76, 0.02345, 1.919, 0.02345, 2.002, 0.1993, 1.986, 0.1993, 1.986, 0.02345, 2.002, 0.02345, 1.919, 0.02345, 1.76, 0.02345, 1.76, -0.002672, 1.919, -0.002672, 2.002, 0.02345, 1.986, 0.02345, 1.986, -0.002672, 2.002, -0.002672, 1.986, 0.02345, 1.919, 0.02345, 1.919, -0.002672, 1.986, -0.002672, 1.986, 0.1993, 1.919, 0.1993, 1.919, 0.02345, 1.986, 0.02345, 1.986, 0.4721, 1.986, 0.8395, 1.919, 0.8395, 1.919, 0.4721, 1.986, 0.8395, 1.986, 0.905, 1.919, 0.905, 1.919, 0.8395, 1.986, 0.1993, 1.986, 0.4721, 1.919, 0.4721, 1.919, 0.1993, 0.597, 0.1993, 0.7561, 0.1993, 0.7561, 0.4721, 0.597, 0.4721, 0.7761, 0.06261, 0.8103, 0.04525, 0.8629, 0.1444, 0.5022, 0.8395, 0.5174, 0.8395, 0.5174, 0.9069, 0.5022, 0.9069, 0.5022, 0.1993, 0.5174, 0.1993, 0.5174, 0.4721, 0.5022, 0.4721, 0.5022, 0.4721, 0.5174, 0.4721, 0.5174, 0.8395, 0.5022, 0.8395, 0.597, 0.4721, 0.7561, 0.4721, 0.7561, 0.8395, 0.597, 0.8395, 0.597, 0.1993, 0.597, 0.02345, 0.7561, 0.02345, 0.7561, 0.1993, 0.5022, 0.1993, 0.5022, 0.02345, 0.5174, 0.02345, 0.5174, 0.1993, 0.597, 0.02345, 0.597, -0.002672, 0.7561, -0.002672, 0.7561, 0.02345, 0.5022, 0.02345, 0.5022, -0.002672, 0.5174, -0.002672, 0.5174, 0.02345, 0.5174, 0.02345, 0.5174, -0.002672, 0.597, -0.002672, 0.597, 0.02345, 0.5174, 0.1993, 0.5174, 0.02345, 0.597, 0.02345, 0.597, 0.1993, 0.5174, 0.4721, 0.597, 0.4721, 0.597, 0.8395, 0.5174, 0.8395, 0.757, 0.07292, 0.7761, 0.06261, 0.8629, 0.1444, 0.5174, 0.1993, 0.597, 0.1993, 0.597, 0.4721, 0.5174, 0.4721, 0.9152, 0.1993, 0.9152, 0.4721, 0.7561, 0.4721, 0.7561, 0.1993, 0.8438, 0.02709, 0.8629, 0.1444, 0.8103, 0.04525, 1.011, 0.8395, 1.011, 0.907, 0.9948, 0.907, 0.9948, 0.8395, 1.011, 0.1993, 1.011, 0.4721, 0.9948, 0.4721, 0.9948, 0.1993, 1.011, 0.4721, 1.011, 0.8395, 0.9948, 0.8395, 0.9948, 0.4721, 0.9152, 0.4721, 0.9152, 0.8395, 0.7561, 0.8395, 0.7561, 0.4721, 0.9152, 0.1993, 0.7561, 0.1993, 0.7561, 0.02345, 0.9152, 0.02345, 1.011, 0.1993, 0.9948, 0.1993, 0.9948, 0.02345, 1.011, 0.02345, 0.9152, 0.02345, 0.7561, 0.02345, 0.7561, -0.002672, 0.9152, -0.002672, 1.011, 0.02345, 0.9948, 0.02345, 0.9948, -0.002672, 1.011, -0.002672, 0.9948, 0.02345, 0.9152, 0.02345, 0.9152, -0.002672, 0.9948, -0.002672, 0.9948, 0.1993, 0.9152, 0.1993, 0.9152, 0.02345, 0.9948, 0.02345, 0.9948, 0.4721, 0.9948, 0.8395, 0.9152, 0.8395, 0.9152, 0.4721, 0.8629, 0.01737, 0.8629, 0.1444, 0.8438, 0.02709, 0.9948, 0.1993, 0.9948, 0.4721, 0.9152, 0.4721, 0.9152, 0.1993, 0.972, 0.02683, 0.9688, 0.02683, 0.9688, 0.02993, 0.972, 0.02993, 0.3208, 0.05206, 0.324, 0.0515, 0.3272, 0.05206, 0.3301, 0.05366, 0.3322, 0.0561, 0.3333, 0.05911, 0.3333, 0.0623, 0.3322, 0.06531, 0.3301, 0.06776, 0.3272, 0.06935, 0.324, 0.06991, 0.3208, 0.06935, 0.3179, 0.06776, 0.3158, 0.06531, 0.3147, 0.0623, 0.3147, 0.05911, 0.3158, 0.0561, 0.3179, 0.05366, 0.9668, 0.02683, 0.9637, 0.02683, 0.9637, 0.02993, 0.9668, 0.02993, 0.972, 0.02173, 0.9688, 0.02173, 0.9688, 0.02483, 0.972, 0.02483, 0.9668, 0.02173, 0.9637, 0.02173, 0.9637, 0.02483, 0.9668, 0.02483, 0.941, 0.07785, 0.9379, 0.07785, 0.9379, 0.08095, 0.941, 0.08095, 0.9359, 0.07785, 0.9327, 0.07785, 0.9327, 0.08095, 0.9359, 0.08095, 0.941, 0.07275, 0.9379, 0.07275, 0.9379, 0.07585, 0.941, 0.07585, 0.9359, 0.07275, 0.9327, 0.07275, 0.9327, 0.07585, 0.9359, 0.07585, 0.9514, 0.07785, 0.9482, 0.07785, 0.9482, 0.08095, 0.9514, 0.08095, 0.9462, 0.07785, 0.9431, 0.07785, 0.9431, 0.08095, 0.9462, 0.08095, 0.9514, 0.07275, 0.9482, 0.07275, 0.9482, 0.07585, 0.9514, 0.07585, 0.9462, 0.07275, 0.9431, 0.07275, 0.9431, 0.07585, 0.9462, 0.07585, 0.941, 0.08805, 0.9379, 0.08805, 0.9379, 0.09115, 0.941, 0.09115, 0.9359, 0.08805, 0.9327, 0.08805, 0.9327, 0.09115, 0.9359, 0.09115, 0.941, 0.08295, 0.9379, 0.08295, 0.9379, 0.08605, 0.941, 0.08605, 0.9359, 0.08295, 0.9327, 0.08295, 0.9327, 0.08605, 0.9359, 0.08605, 0.9514, 0.08805, 0.9482, 0.08805, 0.9482, 0.09115, 0.9514, 0.09115, 0.9462, 0.08805, 0.9431, 0.08805, 0.9431, 0.09115, 0.9462, 0.09115, 0.9514, 0.08295, 0.9482, 0.08295, 0.9482, 0.08605, 0.9514, 0.08605, 0.9462, 0.08295, 0.9431, 0.08295, 0.9431, 0.08605, 0.9462, 0.08605, 0.9204, 0.07785, 0.9173, 0.07785, 0.9173, 0.08095, 0.9204, 0.08095, 0.9153, 0.07785, 0.9121, 0.07785, 0.9121, 0.08095, 0.9153, 0.08095, 0.9204, 0.07275, 0.9173, 0.07275, 0.9173, 0.07585, 0.9204, 0.07585, 0.9153, 0.07275, 0.9121, 0.07275, 0.9121, 0.07585, 0.9153, 0.07585, 0.9307, 0.07785, 0.9276, 0.07785, 0.9276, 0.08095, 0.9307, 0.08095, 0.9256, 0.07785, 0.9224, 0.07785, 0.9224, 0.08095, 0.9256, 0.08095, 0.9307, 0.07275, 0.9276, 0.07275, 0.9276, 0.07585, 0.9307, 0.07585, 0.9256, 0.07275, 0.9224, 0.07275, 0.9224, 0.07585, 0.9256, 0.07585, 0.9204, 0.08805, 0.9173, 0.08805, 0.9173, 0.09115, 0.9204, 0.09115, 0.9153, 0.08805, 0.9121, 0.08805, 0.9121, 0.09115, 0.9153, 0.09115, 0.9204, 0.08295, 0.9173, 0.08295, 0.9173, 0.08605, 0.9204, 0.08605, 0.9153, 0.08295, 0.9121, 0.08295, 0.9121, 0.08605, 0.9153, 0.08605, 0.9307, 0.08805, 0.9276, 0.08805, 0.9276, 0.09115, 0.9307, 0.09115, 0.9256, 0.08805, 0.9224, 0.08805, 0.9224, 0.09115, 0.9256, 0.09115, 0.9307, 0.08295, 0.9276, 0.08295, 0.9276, 0.08605, 0.9307, 0.08605, 0.9327, 0.04273, 0.9327, 0.03954, 0.9339, 0.03653, 0.936, 0.03409, 0.9388, 0.03249, 0.9421, 0.03193, 0.9453, 0.03249, 0.9481, 0.03409, 0.9502, 0.03653, 0.9514, 0.03954, 0.9514, 0.04273, 0.9502, 0.04574, 0.9481, 0.04819, 0.9453, 0.04978, 0.9421, 0.05034, 0.9388, 0.04978, 0.936, 0.04819, 0.9339, 0.04574, 0.1949, 0.02141, 0.1917, 0.02141, 0.1917, 0.03982, 0.1949, 0.03982, 0.1897, 0.02141, 0.1866, 0.02141, 0.1866, 0.03982, 0.1897, 0.03982, 0.2052, 0.02141, 0.202, 0.02141, 0.202, 0.03982, 0.2052, 0.03982, 0.2, 0.02141, 0.1969, 0.02141, 0.1969, 0.03982, 0.2, 0.03982, 0.1743, 0.02141, 0.1711, 0.02141, 0.1711, 0.03982, 0.1743, 0.03982, 0.1691, 0.02141, 0.1659, 0.02141, 0.1659, 0.03982, 0.1691, 0.03982, 0.1846, 0.02141, 0.1814, 0.02141, 0.1814, 0.03982, 0.1846, 0.03982, 0.1794, 0.02141, 0.1763, 0.02141, 0.1763, 0.03982, 0.1794, 0.03982, 0.1949, 0.001001, 0.1917, 0.001001, 0.1917, 0.01941, 0.1949, 0.01941, 0.1897, 0.001001, 0.1866, 0.001001, 0.1866, 0.01941, 0.1897, 0.01941, 0.2052, 0.001001, 0.202, 0.001001, 0.202, 0.01941, 0.2052, 0.01941, 0.2, 0.001001, 0.1969, 0.001001, 0.1969, 0.01941, 0.2, 0.01941, 0.1743, 0.001001, 0.1711, 0.001001, 0.1711, 0.01941, 0.1743, 0.01941, 0.1691, 0.001001, 0.1659, 0.001001, 0.1659, 0.01941, 0.1691, 0.01941, 0.1846, 0.001001, 0.1814, 0.001001, 0.1814, 0.01941, 0.1846, 0.01941, 0.1794, 0.001001, 0.1763, 0.001001, 0.1763, 0.01941, 0.1794, 0.01941, 0.2361, 0.02141, 0.233, 0.02141, 0.233, 0.03982, 0.2361, 0.03982, 0.231, 0.02141, 0.2278, 0.02141, 0.2278, 0.03982, 0.231, 0.03982, 0.9256, 0.08295, 0.9224, 0.08295, 0.9224, 0.08605, 0.9256, 0.08605, 0.138, 0.06774, 0.1381, 0.07206, 0.1272, 0.07004, 0.1306, 0.08569, 0.1244, 0.08584, 0.1252, 0.08089, 0.1295, 0.08081, 0.1238, 0.05439, 0.1301, 0.05424, 0.1292, 0.05918, 0.1249, 0.05927, 0.1244, 0.08584, 0.1185, 0.0836, 0.1212, 0.07932, 0.1252, 0.08089, 0.1301, 0.05424, 0.1359, 0.05648, 0.1332, 0.06075, 0.1292, 0.05918, 0.1185, 0.0836, 0.1139, 0.07922, 0.1181, 0.07632, 0.1212, 0.07932, 0.1359, 0.05648, 0.1405, 0.06086, 0.1363, 0.06376, 0.1332, 0.06075, 0.1139, 0.07922, 0.1114, 0.07334, 0.1164, 0.07233, 0.1181, 0.07632, 0.1405, 0.06086, 0.143, 0.06673, 0.138, 0.06774, 0.1363, 0.06376, 0.1114, 0.07334, 0.1114, 0.06706, 0.1164, 0.06802, 0.1164, 0.07233, 0.143, 0.06673, 0.143, 0.07301, 0.1381, 0.07206, 0.138, 0.06774, 0.1114, 0.06706, 0.1138, 0.0613, 0.118, 0.06404, 0.1164, 0.06802, 0.143, 0.07301, 0.1406, 0.07878, 0.1364, 0.07604, 0.1381, 0.07206, 0.1138, 0.0613, 0.1181, 0.05686, 0.121, 0.06097, 0.118, 0.06404, 0.1363, 0.08321, 0.1306, 0.08569, 0.1295, 0.08081, 0.1334, 0.0791, 0.1406, 0.07878, 0.1363, 0.08321, 0.1334, 0.0791, 0.1364, 0.07604, 0.1181, 0.05686, 0.1238, 0.05439, 0.1249, 0.05927, 0.121, 0.06097, 0.1164, 0.06802, 0.118, 0.06404, 0.1272, 0.07004, 0.1381, 0.07206, 0.1364, 0.07604, 0.1272, 0.07004, 0.118, 0.06404, 0.121, 0.06097, 0.1272, 0.07004, 0.1334, 0.0791, 0.1295, 0.08081, 0.1272, 0.07004, 0.1364, 0.07604, 0.1334, 0.0791, 0.1272, 0.07004, 0.121, 0.06097, 0.1249, 0.05927, 0.1272, 0.07004, 0.1295, 0.08081, 0.1252, 0.08089, 0.1272, 0.07004, 0.1249, 0.05927, 0.1292, 0.05918, 0.1272, 0.07004, 0.1252, 0.08089, 0.1212, 0.07932, 0.1272, 0.07004, 0.1292, 0.05918, 0.1332, 0.06075, 0.1272, 0.07004, 0.1212, 0.07932, 0.1181, 0.07632, 0.1272, 0.07004, 0.1332, 0.06075, 0.1363, 0.06376, 0.1272, 0.07004, 0.1181, 0.07632, 0.1164, 0.07233, 0.1272, 0.07004, 0.1363, 0.06376, 0.138, 0.06774, 0.1272, 0.07004, 0.1164, 0.07233, 0.1164, 0.06802, 0.1272, 0.07004, -0.9149, 0.905, -0.5021, 0.9055, -0.4869, 0.9055, -0.02172, 0.9067, -0.006529, 0.9067, 0.4864, 0.9069, 0.5022, 0.9069, 0.9948, 0.907, 1.011, 0.907, 1.424, 0.9055, 1.491, 0.9055, 1.506, 0.9055, 1.919, 0.905, 1.986, 0.905, -0.9975, 0.905, -0.9823, 0.905, -0.4195, 0.1993, -0.4195, 0.4721, -0.2604, 0.4721, -0.2604, 0.1993, 0.7696, 0.06501, 0.8626, 0.1513, 0.8059, 0.04729, -0.5021, 0.8395, -0.5021, 0.9055, -0.4869, 0.9055, -0.4869, 0.8395, -0.5021, 0.1993, -0.5021, 0.4721, -0.4869, 0.4721, -0.4869, 0.1993, -0.5021, 0.4721, -0.5021, 0.8395, -0.4869, 0.8395, -0.4869, 0.4721, -0.4195, 0.4721, -0.4195, 0.8395, -0.2604, 0.8395, -0.2604, 0.4721, -0.4195, 0.1993, -0.2604, 0.1993, -0.2604, 0.02345, -0.4195, 0.02345, -0.5021, 0.1993, -0.4869, 0.1993, -0.4869, 0.02345, -0.5021, 0.02345, -0.4195, 0.02345, -0.2604, 0.02345, -0.2604, -0.002672, -0.4195, -0.002672, -0.5021, 0.02345, -0.4869, 0.02345, -0.4869, -0.002672, -0.5021, -0.002672, -0.4869, 0.02345, -0.4195, 0.02345, -0.4195, -0.002672, -0.4869, -0.002672, -0.4869, 0.1993, -0.4195, 0.1993, -0.4195, 0.02345, -0.4869, 0.02345, -0.4869, 0.4721, -0.4869, 0.8395, -0.4195, 0.8395, -0.4195, 0.4721, -0.4869, 0.8395, -0.4869, 0.9055, -0.4195, 0.9055, -0.4195, 0.8395, -0.4869, 0.1993, -0.4869, 0.4721, -0.4195, 0.4721, -0.4195, 0.1993, -0.1013, 0.1993, -0.2604, 0.1993, -0.2604, 0.4721, -0.1013, 0.4721, 0.8421, 0.02947, 0.8059, 0.04729, 0.8626, 0.1513, -0.006529, 0.8395, -0.02172, 0.8395, -0.02172, 0.9067, -0.006529, 0.9067, -0.006529, 0.1993, -0.02172, 0.1993, -0.02172, 0.4721, -0.006529, 0.4721, -0.006529, 0.4721, -0.02172, 0.4721, -0.02172, 0.8395, -0.006529, 0.8395, -0.1013, 0.4721, -0.2604, 0.4721, -0.2604, 0.8395, -0.1013, 0.8395, -0.1013, 0.1993, -0.1013, 0.02345, -0.2604, 0.02345, -0.2604, 0.1993, -0.006529, 0.1993, -0.006529, 0.02345, -0.02172, 0.02345, -0.02172, 0.1993, -0.1013, 0.02345, -0.1013, -0.002672, -0.2604, -0.002672, -0.2604, 0.02345, -0.006529, 0.02345, -0.006529, -0.002672, -0.02172, -0.002672, -0.02172, 0.02345, -0.02172, 0.02345, -0.02172, -0.002672, -0.1013, -0.002672, -0.1013, 0.02345, -0.02172, 0.1993, -0.02172, 0.02345, -0.1013, 0.02345, -0.1013, 0.1993, -0.02172, 0.4721, -0.1013, 0.4721, -0.1013, 0.8395, -0.02172, 0.8395, 0.8626, 0.01997, 0.8421, 0.02947, 0.8626, 0.1513, -0.02172, 0.1993, -0.1013, 0.1993, -0.1013, 0.4721, -0.02172, 0.4721, 0.08863, 0.1993, 0.08863, 0.4721, 0.2477, 0.4721, 0.2477, 0.1993, 0.7677, 0.06198, 0.8616, 0.1422, 0.8023, 0.04288, -0.006529, 0.8395, -0.006529, 0.9067, 0.00903, 0.9067, 0.00903, 0.8395, -0.006529, 0.1993, -0.006529, 0.4721, 0.00903, 0.4721, 0.00903, 0.1993, -0.006529, 0.4721, -0.006529, 0.8395, 0.00903, 0.8395, 0.00903, 0.4721, 0.08863, 0.4721, 0.08863, 0.8395, 0.2477, 0.8395, 0.2477, 0.4721, 0.08863, 0.1993, 0.2477, 0.1993, 0.2477, 0.02345, 0.08863, 0.02345, -0.006529, 0.1993, 0.00903, 0.1993, 0.00903, 0.02345, -0.006529, 0.02345, 0.08863, 0.02345, 0.2477, 0.02345, 0.2477, -0.002672, 0.08863, -0.002672, -0.006529, 0.02345, 0.00903, 0.02345, 0.00903, -0.002672, -0.006529, -0.002672, 0.00903, 0.02345, 0.08863, 0.02345, 0.08863, -0.002672, 0.00903, -0.002672, 0.00903, 0.1993, 0.08863, 0.1993, 0.08863, 0.02345, 0.00903, 0.02345, 0.00903, 0.4721, 0.00903, 0.8395, 0.08863, 0.8395, 0.08863, 0.4721, 0.7484, 0.0733, 0.8616, 0.1422, 0.7677, 0.06198, 0.00903, 0.1993, 0.00903, 0.4721, 0.08863, 0.4721, 0.08863, 0.1993, 0.4068, 0.1993, 0.2477, 0.1993, 0.2477, 0.4721, 0.4068, 0.4721, 0.836, 0.02297, 0.8023, 0.04288, 0.8616, 0.1422, 0.5022, 0.8395, 0.4864, 0.8395, 0.4864, 0.9069, 0.5022, 0.9069, 0.5022, 0.1993, 0.4864, 0.1993, 0.4864, 0.4721, 0.5022, 0.4721, 0.5022, 0.4721, 0.4864, 0.4721, 0.4864, 0.8395, 0.5022, 0.8395, 0.4068, 0.4721, 0.2477, 0.4721, 0.2477, 0.8395, 0.4068, 0.8395, 0.4068, 0.1993, 0.4068, 0.02345, 0.2477, 0.02345, 0.2477, 0.1993, 0.5022, 0.1993, 0.5022, 0.02345, 0.4864, 0.02345, 0.4864, 0.1993, 0.4068, 0.02345, 0.4068, -0.002672, 0.2477, -0.002672, 0.2477, 0.02345, 0.5022, 0.02345, 0.5022, -0.002672, 0.4864, -0.002672, 0.4864, 0.02345, 0.4864, 0.02345, 0.4864, -0.002672, 0.4068, -0.002672, 0.4068, 0.02345, 0.4864, 0.1993, 0.4864, 0.02345, 0.4068, 0.02345, 0.4068, 0.1993, 0.4864, 0.4721, 0.4068, 0.4721, 0.4068, 0.8395, 0.4864, 0.8395, 0.8552, 0.01224, 0.836, 0.02297, 0.8616, 0.1422, 0.4864, 0.1993, 0.4068, 0.1993, 0.4068, 0.4721, 0.4864, 0.4721, -0.9149, 0.1993, -0.9149, 0.4721, -0.7558, 0.4721, -0.7558, 0.1993, 0.7633, 0.07468, 0.8655, 0.1537, 0.7991, 0.05322, -0.9975, 0.8395, -0.9975, 0.905, -0.9823, 0.905, -0.9823, 0.8395, -0.9975, 0.1993, -0.9975, 0.4721, -0.9823, 0.4721, -0.9823, 0.1993, -0.9975, 0.4721, -0.9975, 0.8395, -0.9823, 0.8395, -0.9823, 0.4721, -0.9149, 0.4721, -0.9149, 0.8395, -0.7558, 0.8395, -0.7558, 0.4721, -0.9149, 0.1993, -0.7558, 0.1993, -0.7558, 0.02345, -0.9149, 0.02345, -0.9975, 0.1993, -0.9823, 0.1993, -0.9823, 0.02345, -0.9975, 0.02345, -0.9149, 0.02345, -0.7558, 0.02345, -0.7558, -0.002672, -0.9149, -0.002672, -0.9975, 0.02345, -0.9823, 0.02345, -0.9823, -0.002672, -0.9975, -0.002672, -0.9823, 0.02345, -0.9149, 0.02345, -0.9149, -0.002672, -0.9823, -0.002672, -0.9823, 0.1993, -0.9149, 0.1993, -0.9149, 0.02345, -0.9823, 0.02345, -0.9823, 0.4721, -0.9823, 0.8395, -0.9149, 0.8395, -0.9149, 0.4721, -0.9823, 0.8395, -0.9823, 0.905, -0.9149, 0.905, -0.9149, 0.8395, -0.9823, 0.1993, -0.9823, 0.4721, -0.9149, 0.4721, -0.9149, 0.1993, -0.5967, 0.1993, -0.7558, 0.1993, -0.7558, 0.4721, -0.5967, 0.4721, 0.8349, 0.0319, 0.7991, 0.05322, 0.8655, 0.1537, -0.5021, 0.8395, -0.5171, 0.8395, -0.5171, 0.9055, -0.5021, 0.9055, -0.5021, 0.1993, -0.5171, 0.1993, -0.5171, 0.4721, -0.5021, 0.4721, -0.5021, 0.4721, -0.5171, 0.4721, -0.5171, 0.8395, -0.5021, 0.8395, -0.5967, 0.4721, -0.7558, 0.4721, -0.7558, 0.8395, -0.5967, 0.8395, -0.5967, 0.1993, -0.5967, 0.02345, -0.7558, 0.02345, -0.7558, 0.1993, -0.5021, 0.1993, -0.5021, 0.02345, -0.5171, 0.02345, -0.5171, 0.1993, -0.5967, 0.02345, -0.5967, -0.002672, -0.7558, -0.002672, -0.7558, 0.02345, -0.5021, 0.02345, -0.5021, -0.002672, -0.5171, -0.002672, -0.5171, 0.02345, -0.5171, 0.02345, -0.5171, -0.002672, -0.5967, -0.002672, -0.5967, 0.02345, -0.5171, 0.1993, -0.5171, 0.02345, -0.5967, 0.02345, -0.5967, 0.1993, -0.5171, 0.4721, -0.5967, 0.4721, -0.5967, 0.8395, -0.5171, 0.8395, 0.8553, 0.02052, 0.8349, 0.0319, 0.8655, 0.1537, -0.5171, 0.1993, -0.5967, 0.1993, -0.5967, 0.4721, -0.5171, 0.4721, 1.105, 0.1993, 1.105, 0.4721, 1.265, 0.4721, 1.265, 0.1993, 0.7771, 0.05958, 0.8596, 0.1392, 0.8103, 0.04222, 1.011, 0.8395, 1.011, 0.907, 1.026, 0.907, 1.026, 0.8395, 1.011, 0.1993, 1.011, 0.4721, 1.026, 0.4721, 1.026, 0.1993, 1.011, 0.4721, 1.011, 0.8395, 1.026, 0.8395, 1.026, 0.4721, 1.105, 0.4721, 1.105, 0.8395, 1.265, 0.8395, 1.265, 0.4721, 1.105, 0.1993, 1.265, 0.1993, 1.265, 0.02345, 1.105, 0.02345, 1.011, 0.1993, 1.026, 0.1993, 1.026, 0.02345, 1.011, 0.02345, 1.105, 0.02345, 1.265, 0.02345, 1.265, -0.002672, 1.105, -0.002672, 1.011, 0.02345, 1.026, 0.02345, 1.026, -0.002672, 1.011, -0.002672, 1.026, 0.02345, 1.105, 0.02345, 1.105, -0.002672, 1.026, -0.002672, 1.026, 0.1993, 1.105, 0.1993, 1.105, 0.02345, 1.026, 0.02345, 1.026, 0.4721, 1.026, 0.8395, 1.105, 0.8395, 1.105, 0.4721, 0.7585, 0.06989, 0.8596, 0.1392, 0.7771, 0.05958, 1.026, 0.1993, 1.026, 0.4721, 1.105, 0.4721, 1.105, 0.1993, 1.424, 0.1993, 1.265, 0.1993, 1.265, 0.4721, 1.424, 0.4721, 0.8431, 0.02504, 0.8103, 0.04222, 0.8596, 0.1392, 1.506, 0.8395, 1.491, 0.8395, 1.491, 0.9055, 1.506, 0.9055, 1.506, 0.1993, 1.491, 0.1993, 1.491, 0.4721, 1.506, 0.4721, 1.506, 0.4721, 1.491, 0.4721, 1.491, 0.8395, 1.506, 0.8395, 1.424, 0.4721, 1.265, 0.4721, 1.265, 0.8395, 1.424, 0.8395, 1.424, 0.1993, 1.424, 0.02345, 1.265, 0.02345, 1.265, 0.1993, 1.506, 0.1993, 1.506, 0.02345, 1.491, 0.02345, 1.491, 0.1993, 1.424, 0.02345, 1.424, -0.002672, 1.265, -0.002672, 1.265, 0.02345, 1.506, 0.02345, 1.506, -0.002672, 1.491, -0.002672, 1.491, 0.02345, 1.491, 0.02345, 1.491, -0.002672, 1.424, -0.002672, 1.424, 0.02345, 1.491, 0.1993, 1.491, 0.02345, 1.424, 0.02345, 1.424, 0.1993, 1.491, 0.4721, 1.424, 0.4721, 1.424, 0.8395, 1.491, 0.8395, 1.491, 0.8395, 1.424, 0.8395, 1.424, 0.9055, 1.491, 0.9055, 1.491, 0.1993, 1.424, 0.1993, 1.424, 0.4721, 1.491, 0.4721, 1.601, 0.1993, 1.601, 0.4721, 1.76, 0.4721, 1.76, 0.1993, 0.7879, 0.06456, 0.8688, 0.1417, 0.8204, 0.04685, 1.506, 0.8395, 1.506, 0.9055, 1.521, 0.9055, 1.521, 0.8395, 1.506, 0.1993, 1.506, 0.4721, 1.521, 0.4721, 1.521, 0.1993, 1.506, 0.4721, 1.506, 0.8395, 1.521, 0.8395, 1.521, 0.4721, 1.601, 0.4721, 1.601, 0.8395, 1.76, 0.8395, 1.76, 0.4721, 1.601, 0.1993, 1.76, 0.1993, 1.76, 0.02345, 1.601, 0.02345, 1.506, 0.1993, 1.521, 0.1993, 1.521, 0.02345, 1.506, 0.02345, 1.601, 0.02345, 1.76, 0.02345, 1.76, -0.002672, 1.601, -0.002672, 1.506, 0.02345, 1.521, 0.02345, 1.521, -0.002672, 1.506, -0.002672, 1.521, 0.02345, 1.601, 0.02345, 1.601, -0.002672, 1.521, -0.002672, 1.521, 0.1993, 1.601, 0.1993, 1.601, 0.02345, 1.521, 0.02345, 1.521, 0.4721, 1.521, 0.8395, 1.601, 0.8395, 1.601, 0.4721, 0.7698, 0.07514, 0.8688, 0.1417, 0.7879, 0.06456, 1.521, 0.1993, 1.521, 0.4721, 1.601, 0.4721, 1.601, 0.1993, 1.919, 0.1993, 1.76, 0.1993, 1.76, 0.4721, 1.919, 0.4721, 0.8528, 0.02945, 0.8204, 0.04685, 0.8688, 0.1417, 2.002, 0.8395, 1.986, 0.8395, 1.986, 0.905, 2.002, 0.905, 2.002, 0.1993, 1.986, 0.1993, 1.986, 0.4721, 2.002, 0.4721, 2.002, 0.4721, 1.986, 0.4721, 1.986, 0.8395, 2.002, 0.8395, 1.919, 0.4721, 1.76, 0.4721, 1.76, 0.8395, 1.919, 0.8395, 1.919, 0.1993, 1.919, 0.02345, 1.76, 0.02345, 1.76, 0.1993, 2.002, 0.1993, 2.002, 0.02345, 1.986, 0.02345, 1.986, 0.1993, 1.919, 0.02345, 1.919, -0.002672, 1.76, -0.002672, 1.76, 0.02345, 2.002, 0.02345, 2.002, -0.002672, 1.986, -0.002672, 1.986, 0.02345, 1.986, 0.02345, 1.986, -0.002672, 1.919, -0.002672, 1.919, 0.02345, 1.986, 0.1993, 1.986, 0.02345, 1.919, 0.02345, 1.919, 0.1993, 1.986, 0.4721, 1.919, 0.4721, 1.919, 0.8395, 1.986, 0.8395, 1.986, 0.8395, 1.919, 0.8395, 1.919, 0.905, 1.986, 0.905, 1.986, 0.1993, 1.919, 0.1993, 1.919, 0.4721, 1.986, 0.4721, 0.597, 0.1993, 0.597, 0.4721, 0.7561, 0.4721, 0.7561, 0.1993, 0.7761, 0.06261, 0.8629, 0.1444, 0.8103, 0.04525, 0.5022, 0.8395, 0.5022, 0.9069, 0.5174, 0.9069, 0.5174, 0.8395, 0.5022, 0.1993, 0.5022, 0.4721, 0.5174, 0.4721, 0.5174, 0.1993, 0.5022, 0.4721, 0.5022, 0.8395, 0.5174, 0.8395, 0.5174, 0.4721, 0.597, 0.4721, 0.597, 0.8395, 0.7561, 0.8395, 0.7561, 0.4721, 0.597, 0.1993, 0.7561, 0.1993, 0.7561, 0.02345, 0.597, 0.02345, 0.5022, 0.1993, 0.5174, 0.1993, 0.5174, 0.02345, 0.5022, 0.02345, 0.597, 0.02345, 0.7561, 0.02345, 0.7561, -0.002672, 0.597, -0.002672, 0.5022, 0.02345, 0.5174, 0.02345, 0.5174, -0.002672, 0.5022, -0.002672, 0.5174, 0.02345, 0.597, 0.02345, 0.597, -0.002672, 0.5174, -0.002672, 0.5174, 0.1993, 0.597, 0.1993, 0.597, 0.02345, 0.5174, 0.02345, 0.5174, 0.4721, 0.5174, 0.8395, 0.597, 0.8395, 0.597, 0.4721, 0.757, 0.07292, 0.8629, 0.1444, 0.7761, 0.06261, 0.5174, 0.1993, 0.5174, 0.4721, 0.597, 0.4721, 0.597, 0.1993, 0.9152, 0.1993, 0.7561, 0.1993, 0.7561, 0.4721, 0.9152, 0.4721, 0.8438, 0.02709, 0.8103, 0.04525, 0.8629, 0.1444, 1.011, 0.8395, 0.9948, 0.8395, 0.9948, 0.907, 1.011, 0.907, 1.011, 0.1993, 0.9948, 0.1993, 0.9948, 0.4721, 1.011, 0.4721, 1.011, 0.4721, 0.9948, 0.4721, 0.9948, 0.8395, 1.011, 0.8395, 0.9152, 0.4721, 0.7561, 0.4721, 0.7561, 0.8395, 0.9152, 0.8395, 0.9152, 0.1993, 0.9152, 0.02345, 0.7561, 0.02345, 0.7561, 0.1993, 1.011, 0.1993, 1.011, 0.02345, 0.9948, 0.02345, 0.9948, 0.1993, 0.9152, 0.02345, 0.9152, -0.002672, 0.7561, -0.002672, 0.7561, 0.02345, 1.011, 0.02345, 1.011, -0.002672, 0.9948, -0.002672, 0.9948, 0.02345, 0.9948, 0.02345, 0.9948, -0.002672, 0.9152, -0.002672, 0.9152, 0.02345, 0.9948, 0.1993, 0.9948, 0.02345, 0.9152, 0.02345, 0.9152, 0.1993, 0.9948, 0.4721, 0.9152, 0.4721, 0.9152, 0.8395, 0.9948, 0.8395, 0.8629, 0.01737, 0.8438, 0.02709, 0.8629, 0.1444, 0.9948, 0.1993, 0.9152, 0.1993, 0.9152, 0.4721, 0.9948, 0.4721, -0.9149, 0.905, -0.9823, 0.905, -0.9975, 0.905, 1.986, 0.905, 1.919, 0.905, 1.506, 0.9055, 1.491, 0.9055, 1.424, 0.9055, 1.011, 0.907, 0.9948, 0.907, 0.5022, 0.9069, 0.4864, 0.9069, -0.006529, 0.9067, -0.02172, 0.9067, -0.4869, 0.9055, -0.5021, 0.9055])
me_cylinder_006.materials.append(mat_top)
me_cylinder_006.materials.append(mat_umbrella)
me_cylinder_006.materials.append(mat_rod)
me_cylinder_006.materials.append(mat_handle)
me_cylinder_006.use_remesh_preserve_volume = False
me_cylinder_006.use_remesh_preserve_attributes = False
me_cylinder_006.use_mirror_vertex_groups = False
me_cylinder_006.update()

# ---- objects
ob_cylinder = bpy.data.objects.new('Cylinder', me_cylinder_006)

# ---- transforms, parenting, visibility, modifiers, constraints
ob_cylinder.location = (0.0, 0.0, 0.0)
ob_cylinder.lineart.crease_threshold = 0.0
_vg = ob_cylinder.vertex_groups.new(name='Group')
_m = ob_cylinder.modifiers.new('Subdivision', 'SUBSURF')
_m.uv_smooth = 'PRESERVE_CORNERS'
_m.quality = 1
_m.render_levels = 1
_m.show_only_control_edges = False

# ---- collection membership
col_collection.objects.link(ob_cylinder)

# ---- scene / render settings (as saved in the file)
scene.frame_start = 1; scene.frame_end = 250; scene.frame_set(1)
scene.render.engine = 'BLENDER_EEVEE_NEXT'
scene.cycles.use_denoising = False
scene.cycles.samples = 128
scene.cycles.sampling_pattern = 'TABULATED_SOBOL'
scene.cycles.use_adaptive_sampling = False
scene.cycles.use_light_tree = False
scene.view_settings.view_transform = 'Filmic'
bpy.context.view_layer.update()

# ---- added for rendering (the .blend has no active camera and no usable light): camera, sun
cam_auto = bpy.data.cameras.new('AutoCamera')
cam_auto.lens = 50.0
cam_auto.sensor_width = 36.0
cam_auto.clip_end = 1000.0
ob_auto_camera = bpy.data.objects.new('AutoCamera', cam_auto)
scene.collection.objects.link(ob_auto_camera)
ob_auto_camera.location = (10.1006, -12.1198, 7.00275)
ob_auto_camera.rotation_euler = (1.09748, -7.21219e-08, 0.694738)
scene.camera = ob_auto_camera
light_auto_sun = bpy.data.lights.new('AutoSun', 'SUN')
light_auto_sun.energy = 3.0
light_auto_sun.angle = 0.0523599
ob_auto_sun = bpy.data.objects.new('AutoSun', light_auto_sun)
scene.collection.objects.link(ob_auto_sun)
ob_auto_sun.rotation_euler = (0.872665, 0.174533, 0.523599)
bpy.context.view_layer.update()
